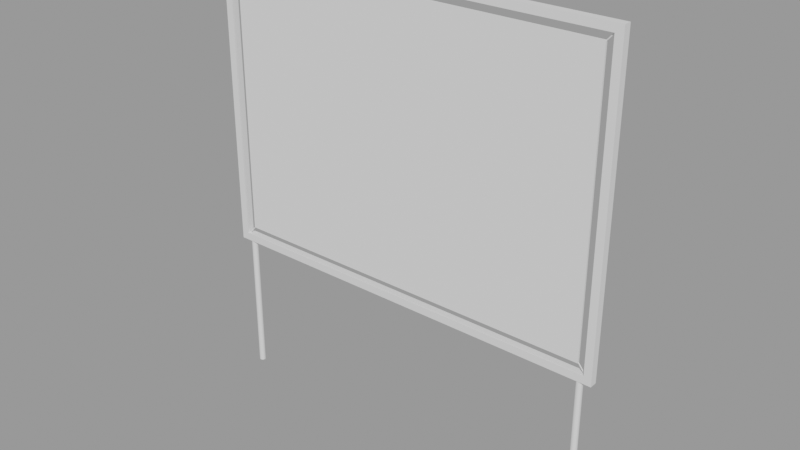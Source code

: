 # Source: Island.blend  (saved by Blender 2.83.18; exported with 4.5.12 LTS)
import bpy
from mathutils import Matrix  # noqa: F401  (used for matrix-valued properties, if any)

bpy.ops.wm.read_factory_settings(use_empty=True)
scene = bpy.context.scene
scene.name = 'ScreenWall'

# ---- meshes
me_cube_006 = bpy.data.meshes.new('Cube.006')
me_cube_006.from_pydata([(-1.0, 0.0, -0.7193), (-1.0, 0.0, 0.7193), (1.0, 0.0, -0.7193), (1.0, 0.0, 0.7193)], [], [(2, 3, 1, 0)])
_uv = me_cube_006.uv_layers.new(name='UVMap')
_uv.uv.foreach_set('vector', [0.7192, 0.9999, 8.48e-05, 0.9999, 8.497e-05, 8.48e-05, 0.7192, 8.489e-05])
me_cube_006.use_remesh_fix_poles = True
me_cube_006.use_remesh_preserve_attributes = False
me_cube_006.use_mirror_vertex_groups = False
me_cube_006.update()
me_cube_007 = bpy.data.meshes.new('Cube.007')
me_cube_007.from_pydata([(-1.08, -0.01415, -0.7999), (-1.08, -0.01415, -0.7598), (-1.08, 0.02593, -0.7999), (-1.08, 0.02593, -0.7598), (-1.04, -0.01415, -0.7999), (-1.04, -0.01415, -0.7598), (-1.04, 0.02593, -0.7999), (-1.04, 0.02593, -0.7598), (-1.004, 0.007121, -0.7208), (-1.035, 0.003828, -0.7552), (-1.004, 0.0068, -0.7205), (-1.035, 0.003507, -0.7549), (-1.004, 0.006417, -0.7203), (-1.035, 0.003124, -0.7547), (-1.005, 0.005987, -0.7201), (-1.036, 0.002695, -0.7546), (-1.005, 0.005527, -0.72), (-1.036, 0.002234, -0.7545), (-1.005, 0.005054, -0.72), (-1.036, 0.001761, -0.7544), (-1.004, 0.004586, -0.72), (-1.035, 0.001293, -0.7545), (-1.004, 0.004142, -0.7201), (-1.035, 0.0008488, -0.7546), (-1.004, 0.003738, -0.7203), (-1.035, 0.0004448, -0.7547), (-1.004, 0.00339, -0.7205), (-1.035, 9.68e-05, -0.7549), (-1.004, 0.003111, -0.7207), (-1.035, -0.0001819, -0.7551), (-1.003, 0.002912, -0.721), (-1.034, -0.0003806, -0.7554), (-1.003, 0.002801, -0.7213), (-1.034, -0.0004917, -0.7557), (-1.003, 0.002782, -0.7216), (-1.034, -0.0005107, -0.756), (-1.002, 0.002856, -0.7219), (-1.033, -0.0004371, -0.7564), (-1.002, 0.003019, -0.7222), (-1.033, -0.0002737, -0.7567), (-1.002, 0.003266, -0.7225), (-1.033, -2.669e-05, -0.7569), (-1.001, 0.003587, -0.7228), (-1.032, 0.0002944, -0.7572), (-1.001, 0.00397, -0.723), (-1.032, 0.0006772, -0.7574), (-1.001, 0.0044, -0.7231), (-1.032, 0.001107, -0.7576), (-1.001, 0.00486, -0.7232), (-1.032, 0.001567, -0.7577), (-1.001, 0.005333, -0.7233), (-1.032, 0.002041, -0.7577), (-1.001, 0.005801, -0.7232), (-1.032, 0.002508, -0.7577), (-1.001, 0.006245, -0.7232), (-1.032, 0.002953, -0.7576), (-1.001, 0.006649, -0.723), (-1.032, 0.003357, -0.7574), (-1.002, 0.006998, -0.7228), (-1.033, 0.003705, -0.7572), (-1.002, 0.007276, -0.7226), (-1.033, 0.003984, -0.757), (-1.002, 0.007475, -0.7223), (-1.033, 0.004182, -0.7567), (-1.003, 0.007586, -0.722), (-1.034, 0.004293, -0.7564), (-1.003, 0.007605, -0.7217), (-1.034, 0.004312, -0.7561), (-1.003, 0.007531, -0.7214), (-1.034, 0.004239, -0.7558), (-0.9969, 0.00342, -0.716), (-0.9972, 0.003347, -0.7157), (-1.035, 0.004075, -0.7555), (-1.004, 0.007368, -0.721), (-0.9966, 0.003584, -0.7163), (-0.9963, 0.003831, -0.7166), (-0.996, 0.004152, -0.7169), (-0.9958, 0.004535, -0.7171), (-0.9957, 0.004965, -0.7172), (-0.9957, 0.005425, -0.7173), (-0.9957, 0.005898, -0.7174), (-0.9957, 0.006366, -0.7173), (-0.9959, 0.00681, -0.7172), (-0.9961, 0.007214, -0.7171), (-0.9963, 0.007562, -0.7169), (-0.9966, 0.007841, -0.7167), (-0.997, 0.00804, -0.7164), (-0.9973, 0.008151, -0.7161), (-0.9977, 0.00817, -0.7158), (-0.998, 0.008096, -0.7154), (-0.9976, 0.003366, -0.7154), (-0.9979, 0.003477, -0.7151), (-0.9983, 0.003676, -0.7148), (-0.9986, 0.003954, -0.7146), (-0.9988, 0.004302, -0.7144), (-0.999, 0.004706, -0.7142), (-0.9992, 0.005151, -0.7141), (-0.9992, 0.005619, -0.7141), (-0.9993, 0.006092, -0.7141), (-0.9992, 0.006552, -0.7142), (-0.9991, 0.006982, -0.7144), (-0.9989, 0.007365, -0.7146), (-0.9986, 0.007686, -0.7149), (-0.9983, 0.007933, -0.7151), (-1.048, -0.00203, -0.7718), (-1.049, -0.001919, -0.7715), (-1.048, -0.002049, -0.7721), (-1.048, -0.001976, -0.7724), (-1.047, -0.001812, -0.7727), (-1.047, -0.001565, -0.773), (-1.047, -0.001244, -0.7733), (-1.047, -0.0008613, -0.7735), (-1.047, -0.0004315, -0.7736), (-1.046, 2.887e-05, -0.7737), (-1.046, 0.000502, -0.7738), (-1.047, 0.0009698, -0.7738), (-1.047, 0.001414, -0.7737), (-1.047, 0.001818, -0.7735), (-1.047, 0.002166, -0.7733), (-1.047, 0.002445, -0.7731), (-1.048, 0.002644, -0.7728), (-1.048, 0.002755, -0.7725), (-1.048, 0.002774, -0.7722), (-1.049, 0.0027, -0.7719), (-1.049, -0.00172, -0.7712), (-1.049, -0.001442, -0.771), (-1.05, -0.001094, -0.7708), (-1.05, -0.0006896, -0.7706), (-1.05, -0.0002452, -0.7706), (-1.05, 0.0002226, -0.7705), (-1.05, 0.0006957, -0.7706), (-1.05, 0.001156, -0.7707), (-1.05, 0.001586, -0.7708), (-1.05, 0.001969, -0.771), (-1.049, 0.00229, -0.7713), (-1.049, 0.002537, -0.7716), (1.08, -0.01415, -0.7999), (1.08, -0.01415, -0.7598), (1.08, 0.02593, -0.7999), (1.08, 0.02593, -0.7598), (1.04, -0.01415, -0.7999), (1.04, -0.01415, -0.7598), (1.04, 0.02593, -0.7999), (1.04, 0.02593, -0.7598), (0.0, 0.02593, -0.7598), (0.0, 0.02593, -0.7999), (0.0, -0.01415, -0.7999), (0.0, -0.01415, -0.7598), (1.004, 0.007121, -0.7208), (1.035, 0.003828, -0.7552), (1.004, 0.0068, -0.7205), (1.035, 0.003507, -0.7549), (1.004, 0.006417, -0.7203), (1.035, 0.003124, -0.7547), (1.005, 0.005987, -0.7201), (1.036, 0.002695, -0.7546), (1.005, 0.005527, -0.72), (1.036, 0.002234, -0.7545), (1.005, 0.005054, -0.72), (1.036, 0.001761, -0.7544), (1.004, 0.004586, -0.72), (1.035, 0.001293, -0.7545), (1.004, 0.004142, -0.7201), (1.035, 0.0008488, -0.7546), (1.004, 0.003738, -0.7203), (1.035, 0.0004448, -0.7547), (1.004, 0.00339, -0.7205), (1.035, 9.68e-05, -0.7549), (1.004, 0.003111, -0.7207), (1.035, -0.0001819, -0.7551), (1.003, 0.002912, -0.721), (1.034, -0.0003806, -0.7554), (1.003, 0.002801, -0.7213), (1.034, -0.0004917, -0.7557), (1.003, 0.002782, -0.7216), (1.034, -0.0005107, -0.756), (1.002, 0.002856, -0.7219), (1.033, -0.0004371, -0.7564), (1.002, 0.003019, -0.7222), (1.033, -0.0002737, -0.7567), (1.002, 0.003266, -0.7225), (1.033, -2.669e-05, -0.7569), (1.001, 0.003587, -0.7228), (1.032, 0.0002944, -0.7572), (1.001, 0.00397, -0.723), (1.032, 0.0006772, -0.7574), (1.001, 0.0044, -0.7231), (1.032, 0.001107, -0.7576), (1.001, 0.00486, -0.7232), (1.032, 0.001567, -0.7577), (1.001, 0.005333, -0.7233), (1.032, 0.002041, -0.7577), (1.001, 0.005801, -0.7232), (1.032, 0.002508, -0.7577), (1.001, 0.006245, -0.7232), (1.032, 0.002953, -0.7576), (1.001, 0.006649, -0.723), (1.032, 0.003357, -0.7574), (1.002, 0.006998, -0.7228), (1.033, 0.003705, -0.7572), (1.002, 0.007276, -0.7226), (1.033, 0.003984, -0.757), (1.002, 0.007475, -0.7223), (1.033, 0.004182, -0.7567), (1.003, 0.007586, -0.722), (1.034, 0.004293, -0.7564), (1.003, 0.007605, -0.7217), (1.034, 0.004312, -0.7561), (1.003, 0.007531, -0.7214), (1.034, 0.004239, -0.7558), (0.9969, 0.00342, -0.716), (0.9972, 0.003347, -0.7157), (1.035, 0.004075, -0.7555), (1.004, 0.007368, -0.721), (0.9966, 0.003584, -0.7163), (0.9963, 0.003831, -0.7166), (0.996, 0.004152, -0.7169), (0.9958, 0.004535, -0.7171), (0.9957, 0.004965, -0.7172), (0.9957, 0.005425, -0.7173), (0.9957, 0.005898, -0.7174), (0.9957, 0.006366, -0.7173), (0.9959, 0.00681, -0.7172), (0.9961, 0.007214, -0.7171), (0.9963, 0.007562, -0.7169), (0.9966, 0.007841, -0.7167), (0.997, 0.00804, -0.7164), (0.9973, 0.008151, -0.7161), (0.9977, 0.00817, -0.7158), (0.998, 0.008096, -0.7154), (0.9976, 0.003366, -0.7154), (0.9979, 0.003477, -0.7151), (0.9983, 0.003676, -0.7148), (0.9986, 0.003954, -0.7146), (0.9988, 0.004302, -0.7144), (0.999, 0.004706, -0.7142), (0.9992, 0.005151, -0.7141), (0.9992, 0.005619, -0.7141), (0.9993, 0.006092, -0.7141), (0.9992, 0.006552, -0.7142), (0.9991, 0.006982, -0.7144), (0.9989, 0.007365, -0.7146), (0.9986, 0.007686, -0.7149), (0.9983, 0.007933, -0.7151), (1.048, -0.00203, -0.7718), (1.049, -0.001919, -0.7715), (1.048, -0.002049, -0.7721), (1.048, -0.001976, -0.7724), (1.047, -0.001812, -0.7727), (1.047, -0.001565, -0.773), (1.047, -0.001244, -0.7733), (1.047, -0.0008613, -0.7735), (1.047, -0.0004315, -0.7736), (1.046, 2.887e-05, -0.7737), (1.046, 0.000502, -0.7738), (1.047, 0.0009698, -0.7738), (1.047, 0.001414, -0.7737), (1.047, 0.001818, -0.7735), (1.047, 0.002166, -0.7733), (1.047, 0.002445, -0.7731), (1.048, 0.002644, -0.7728), (1.048, 0.002755, -0.7725), (1.048, 0.002774, -0.7722), (1.049, 0.0027, -0.7719), (1.049, -0.00172, -0.7712), (1.049, -0.001442, -0.771), (1.05, -0.001094, -0.7708), (1.05, -0.0006896, -0.7706), (1.05, -0.0002452, -0.7706), (1.05, 0.0002226, -0.7705), (1.05, 0.0006957, -0.7706), (1.05, 0.001156, -0.7707), (1.05, 0.001586, -0.7708), (1.05, 0.001969, -0.771), (1.049, 0.00229, -0.7713), (1.049, 0.002537, -0.7716), (-1.08, -0.01415, 0.7999), (-1.08, -0.01415, 0.7598), (-1.08, 0.02593, 0.7999), (-1.08, 0.02593, 0.7598), (-1.04, -0.01415, 0.7999), (-1.04, -0.01415, 0.7598), (-1.04, 0.02593, 0.7999), (-1.04, 0.02593, 0.7598), (-1.08, -0.01415, 0.0), (-1.08, 0.02593, 0.0), (-1.04, 0.02593, 0.0), (-1.04, -0.01415, 0.0), (-1.004, 0.007121, 0.7208), (-1.035, 0.003828, 0.7552), (-1.004, 0.0068, 0.7205), (-1.035, 0.003507, 0.7549), (-1.004, 0.006417, 0.7203), (-1.035, 0.003124, 0.7547), (-1.005, 0.005987, 0.7201), (-1.036, 0.002695, 0.7546), (-1.005, 0.005527, 0.72), (-1.036, 0.002234, 0.7545), (-1.005, 0.005054, 0.72), (-1.036, 0.001761, 0.7544), (-1.004, 0.004586, 0.72), (-1.035, 0.001293, 0.7545), (-1.004, 0.004142, 0.7201), (-1.035, 0.0008488, 0.7546), (-1.004, 0.003738, 0.7203), (-1.035, 0.0004448, 0.7547), (-1.004, 0.00339, 0.7205), (-1.035, 9.68e-05, 0.7549), (-1.004, 0.003111, 0.7207), (-1.035, -0.0001819, 0.7551), (-1.003, 0.002912, 0.721), (-1.034, -0.0003806, 0.7554), (-1.003, 0.002801, 0.7213), (-1.034, -0.0004917, 0.7557), (-1.003, 0.002782, 0.7216), (-1.034, -0.0005107, 0.756), (-1.002, 0.002856, 0.7219), (-1.033, -0.0004371, 0.7564), (-1.002, 0.003019, 0.7222), (-1.033, -0.0002737, 0.7567), (-1.002, 0.003266, 0.7225), (-1.033, -2.669e-05, 0.7569), (-1.001, 0.003587, 0.7228), (-1.032, 0.0002944, 0.7572), (-1.001, 0.00397, 0.723), (-1.032, 0.0006772, 0.7574), (-1.001, 0.0044, 0.7231), (-1.032, 0.001107, 0.7576), (-1.001, 0.00486, 0.7232), (-1.032, 0.001567, 0.7577), (-1.001, 0.005333, 0.7233), (-1.032, 0.002041, 0.7577), (-1.001, 0.005801, 0.7232), (-1.032, 0.002508, 0.7577), (-1.001, 0.006245, 0.7232), (-1.032, 0.002953, 0.7576), (-1.001, 0.006649, 0.723), (-1.032, 0.003357, 0.7574), (-1.002, 0.006998, 0.7228), (-1.033, 0.003705, 0.7572), (-1.002, 0.007276, 0.7226), (-1.033, 0.003984, 0.757), (-1.002, 0.007475, 0.7223), (-1.033, 0.004182, 0.7567), (-1.003, 0.007586, 0.722), (-1.034, 0.004293, 0.7564), (-1.003, 0.007605, 0.7217), (-1.034, 0.004312, 0.7561), (-1.003, 0.007531, 0.7214), (-1.034, 0.004239, 0.7558), (-0.9969, 0.00342, 0.716), (-0.9972, 0.003347, 0.7157), (-1.035, 0.004075, 0.7555), (-1.004, 0.007368, 0.721), (-0.9966, 0.003584, 0.7163), (-0.9963, 0.003831, 0.7166), (-0.996, 0.004152, 0.7169), (-0.9958, 0.004535, 0.7171), (-0.9957, 0.004965, 0.7172), (-0.9957, 0.005425, 0.7173), (-0.9957, 0.005898, 0.7174), (-0.9957, 0.006366, 0.7173), (-0.9959, 0.00681, 0.7172), (-0.9961, 0.007214, 0.7171), (-0.9963, 0.007562, 0.7169), (-0.9966, 0.007841, 0.7167), (-0.997, 0.00804, 0.7164), (-0.9973, 0.008151, 0.7161), (-0.9977, 0.00817, 0.7158), (-0.998, 0.008096, 0.7154), (-0.9976, 0.003366, 0.7154), (-0.9979, 0.003477, 0.7151), (-0.9983, 0.003676, 0.7148), (-0.9986, 0.003954, 0.7146), (-0.9988, 0.004302, 0.7144), (-0.999, 0.004706, 0.7142), (-0.9992, 0.005151, 0.7141), (-0.9992, 0.005619, 0.7141), (-0.9993, 0.006092, 0.7141), (-0.9992, 0.006552, 0.7142), (-0.9991, 0.006982, 0.7144), (-0.9989, 0.007365, 0.7146), (-0.9986, 0.007686, 0.7149), (-0.9983, 0.007933, 0.7151), (-1.048, -0.00203, 0.7718), (-1.049, -0.001919, 0.7715), (-1.048, -0.002049, 0.7721), (-1.048, -0.001976, 0.7724), (-1.047, -0.001812, 0.7727), (-1.047, -0.001565, 0.773), (-1.047, -0.001244, 0.7733), (-1.047, -0.0008613, 0.7735), (-1.047, -0.0004315, 0.7736), (-1.046, 2.887e-05, 0.7737), (-1.046, 0.000502, 0.7738), (-1.047, 0.0009698, 0.7738), (-1.047, 0.001414, 0.7737), (-1.047, 0.001818, 0.7735), (-1.047, 0.002166, 0.7733), (-1.047, 0.002445, 0.7731), (-1.048, 0.002644, 0.7728), (-1.048, 0.002755, 0.7725), (-1.048, 0.002774, 0.7722), (-1.049, 0.0027, 0.7719), (-1.049, -0.00172, 0.7712), (-1.049, -0.001442, 0.771), (-1.05, -0.001094, 0.7708), (-1.05, -0.0006896, 0.7706), (-1.05, -0.0002452, 0.7706), (-1.05, 0.0002226, 0.7705), (-1.05, 0.0006957, 0.7706), (-1.05, 0.001156, 0.7707), (-1.05, 0.001586, 0.7708), (-1.05, 0.001969, 0.771), (-1.049, 0.00229, 0.7713), (-1.049, 0.002537, 0.7716), (1.08, -0.01415, 0.7999), (1.08, -0.01415, 0.7598), (1.08, 0.02593, 0.7999), (1.08, 0.02593, 0.7598), (1.04, -0.01415, 0.7999), (1.04, -0.01415, 0.7598), (1.04, 0.02593, 0.7999), (1.04, 0.02593, 0.7598), (1.08, -0.01415, 0.0), (1.08, 0.02593, 0.0), (1.04, 0.02593, 0.0), (1.04, -0.01415, 0.0), (0.0, 0.02593, 0.7598), (0.0, 0.02593, 0.7999), (0.0, -0.01415, 0.7999), (0.0, -0.01415, 0.7598), (1.004, 0.007121, 0.7208), (1.035, 0.003828, 0.7552), (1.004, 0.0068, 0.7205), (1.035, 0.003507, 0.7549), (1.004, 0.006417, 0.7203), (1.035, 0.003124, 0.7547), (1.005, 0.005987, 0.7201), (1.036, 0.002695, 0.7546), (1.005, 0.005527, 0.72), (1.036, 0.002234, 0.7545), (1.005, 0.005054, 0.72), (1.036, 0.001761, 0.7544), (1.004, 0.004586, 0.72), (1.035, 0.001293, 0.7545), (1.004, 0.004142, 0.7201), (1.035, 0.0008488, 0.7546), (1.004, 0.003738, 0.7203), (1.035, 0.0004448, 0.7547), (1.004, 0.00339, 0.7205), (1.035, 9.68e-05, 0.7549), (1.004, 0.003111, 0.7207), (1.035, -0.0001819, 0.7551), (1.003, 0.002912, 0.721), (1.034, -0.0003806, 0.7554), (1.003, 0.002801, 0.7213), (1.034, -0.0004917, 0.7557), (1.003, 0.002782, 0.7216), (1.034, -0.0005107, 0.756), (1.002, 0.002856, 0.7219), (1.033, -0.0004371, 0.7564), (1.002, 0.003019, 0.7222), (1.033, -0.0002737, 0.7567), (1.002, 0.003266, 0.7225), (1.033, -2.669e-05, 0.7569), (1.001, 0.003587, 0.7228), (1.032, 0.0002944, 0.7572), (1.001, 0.00397, 0.723), (1.032, 0.0006772, 0.7574), (1.001, 0.0044, 0.7231), (1.032, 0.001107, 0.7576), (1.001, 0.00486, 0.7232), (1.032, 0.001567, 0.7577), (1.001, 0.005333, 0.7233), (1.032, 0.002041, 0.7577), (1.001, 0.005801, 0.7232), (1.032, 0.002508, 0.7577), (1.001, 0.006245, 0.7232), (1.032, 0.002953, 0.7576), (1.001, 0.006649, 0.723), (1.032, 0.003357, 0.7574), (1.002, 0.006998, 0.7228), (1.033, 0.003705, 0.7572), (1.002, 0.007276, 0.7226), (1.033, 0.003984, 0.757), (1.002, 0.007475, 0.7223), (1.033, 0.004182, 0.7567), (1.003, 0.007586, 0.722), (1.034, 0.004293, 0.7564), (1.003, 0.007605, 0.7217), (1.034, 0.004312, 0.7561), (1.003, 0.007531, 0.7214), (1.034, 0.004239, 0.7558), (0.9969, 0.00342, 0.716), (0.9972, 0.003347, 0.7157), (1.035, 0.004075, 0.7555), (1.004, 0.007368, 0.721), (0.9966, 0.003584, 0.7163), (0.9963, 0.003831, 0.7166), (0.996, 0.004152, 0.7169), (0.9958, 0.004535, 0.7171), (0.9957, 0.004965, 0.7172), (0.9957, 0.005425, 0.7173), (0.9957, 0.005898, 0.7174), (0.9957, 0.006366, 0.7173), (0.9959, 0.00681, 0.7172), (0.9961, 0.007214, 0.7171), (0.9963, 0.007562, 0.7169), (0.9966, 0.007841, 0.7167), (0.997, 0.00804, 0.7164), (0.9973, 0.008151, 0.7161), (0.9977, 0.00817, 0.7158), (0.998, 0.008096, 0.7154), (0.9976, 0.003366, 0.7154), (0.9979, 0.003477, 0.7151), (0.9983, 0.003676, 0.7148), (0.9986, 0.003954, 0.7146), (0.9988, 0.004302, 0.7144), (0.999, 0.004706, 0.7142), (0.9992, 0.005151, 0.7141), (0.9992, 0.005619, 0.7141), (0.9993, 0.006092, 0.7141), (0.9992, 0.006552, 0.7142), (0.9991, 0.006982, 0.7144), (0.9989, 0.007365, 0.7146), (0.9986, 0.007686, 0.7149), (0.9983, 0.007933, 0.7151), (1.048, -0.00203, 0.7718), (1.049, -0.001919, 0.7715), (1.048, -0.002049, 0.7721), (1.048, -0.001976, 0.7724), (1.047, -0.001812, 0.7727), (1.047, -0.001565, 0.773), (1.047, -0.001244, 0.7733), (1.047, -0.0008613, 0.7735), (1.047, -0.0004315, 0.7736), (1.046, 2.887e-05, 0.7737), (1.046, 0.000502, 0.7738), (1.047, 0.0009698, 0.7738), (1.047, 0.001414, 0.7737), (1.047, 0.001818, 0.7735), (1.047, 0.002166, 0.7733), (1.047, 0.002445, 0.7731), (1.048, 0.002644, 0.7728), (1.048, 0.002755, 0.7725), (1.048, 0.002774, 0.7722), (1.049, 0.0027, 0.7719), (1.049, -0.00172, 0.7712), (1.049, -0.001442, 0.771), (1.05, -0.001094, 0.7708), (1.05, -0.0006896, 0.7706), (1.05, -0.0002452, 0.7706), (1.05, 0.0002226, 0.7705), (1.05, 0.0006957, 0.7706), (1.05, 0.001156, 0.7707), (1.05, 0.001586, 0.7708), (1.05, 0.001969, 0.771), (1.049, 0.00229, 0.7713), (1.049, 0.002537, 0.7716)], [], [(0, 1, 3, 2), (2, 3, 7, 6), (4, 6, 145, 146), (4, 5, 1, 0), (2, 6, 4, 0), (7, 3, 285, 286), (5, 7, 286, 287), (3, 1, 284, 285), (1, 5, 287, 284), (7, 5, 147, 144), (6, 7, 144, 145), (5, 4, 146, 147), (49, 48, 46, 47), (51, 50, 48, 49), (54, 56, 83, 82), (53, 52, 50, 51), (8, 10, 101, 102), (55, 54, 52, 53), (38, 40, 75, 74), (57, 56, 54, 55), (24, 26, 93, 94), (59, 58, 56, 57), (60, 62, 86, 85), (61, 60, 58, 59), (44, 46, 78, 77), (63, 62, 60, 61), (18, 20, 96, 97), (65, 64, 62, 63), (50, 52, 81, 80), (67, 66, 64, 65), (28, 30, 91, 92), (69, 68, 66, 67), (30, 32, 90, 91), (34, 36, 70, 71), (14, 16, 98, 99), (47, 46, 44, 45), (48, 50, 80, 79), (45, 44, 42, 43), (64, 66, 88, 87), (43, 42, 40, 41), (32, 34, 71, 90), (41, 40, 38, 39), (20, 22, 95, 96), (39, 38, 36, 37), (42, 44, 77, 76), (37, 36, 34, 35), (58, 60, 85, 84), (35, 34, 32, 33), (26, 28, 92, 93), (33, 32, 30, 31), (36, 38, 74, 70), (31, 30, 28, 29), (10, 12, 100, 101), (29, 28, 26, 27), (52, 54, 82, 81), (27, 26, 24, 25), (68, 73, 103, 89), (25, 24, 22, 23), (16, 18, 97, 98), (23, 22, 20, 21), (46, 48, 79, 78), (21, 20, 18, 19), (62, 64, 87, 86), (19, 18, 16, 17), (22, 24, 94, 95), (17, 16, 14, 15), (40, 42, 76, 75), (15, 14, 12, 13), (73, 8, 102, 103), (13, 12, 10, 11), (56, 58, 84, 83), (11, 10, 8, 9), (19, 17, 130, 129), (9, 8, 73, 72), (12, 14, 99, 100), (72, 73, 68, 69), (66, 68, 89, 88), (53, 51, 114, 115), (37, 35, 106, 107), (13, 11, 133, 132), (29, 27, 125, 124), (59, 57, 117, 118), (72, 69, 123, 135), (69, 67, 122, 123), (43, 41, 109, 110), (23, 21, 128, 127), (65, 63, 120, 121), (49, 47, 112, 113), (17, 15, 131, 130), (55, 53, 115, 116), (39, 37, 107, 108), (11, 9, 134, 133), (27, 25, 126, 125), (61, 59, 118, 119), (33, 31, 105, 104), (45, 43, 110, 111), (21, 19, 129, 128), (67, 65, 121, 122), (51, 49, 113, 114), (35, 33, 104, 106), (15, 13, 132, 131), (31, 29, 124, 105), (57, 55, 116, 117), (41, 39, 108, 109), (9, 72, 135, 134), (25, 23, 127, 126), (63, 61, 119, 120), (47, 45, 111, 112), (136, 138, 139, 137), (138, 142, 143, 139), (140, 146, 145, 142), (140, 136, 137, 141), (138, 136, 140, 142), (143, 426, 425, 139), (141, 427, 426, 143), (139, 425, 424, 137), (137, 424, 427, 141), (145, 146, 147, 144), (143, 144, 147, 141), (142, 145, 144, 143), (141, 147, 146, 140), (189, 187, 186, 188), (191, 189, 188, 190), (194, 222, 223, 196), (193, 191, 190, 192), (148, 242, 241, 150), (195, 193, 192, 194), (178, 214, 215, 180), (197, 195, 194, 196), (164, 234, 233, 166), (199, 197, 196, 198), (200, 225, 226, 202), (201, 199, 198, 200), (184, 217, 218, 186), (203, 201, 200, 202), (158, 237, 236, 160), (205, 203, 202, 204), (190, 220, 221, 192), (207, 205, 204, 206), (168, 232, 231, 170), (209, 207, 206, 208), (170, 231, 230, 172), (174, 211, 210, 176), (154, 239, 238, 156), (187, 185, 184, 186), (188, 219, 220, 190), (185, 183, 182, 184), (204, 227, 228, 206), (183, 181, 180, 182), (172, 230, 211, 174), (181, 179, 178, 180), (160, 236, 235, 162), (179, 177, 176, 178), (182, 216, 217, 184), (177, 175, 174, 176), (198, 224, 225, 200), (175, 173, 172, 174), (166, 233, 232, 168), (173, 171, 170, 172), (176, 210, 214, 178), (171, 169, 168, 170), (150, 241, 240, 152), (169, 167, 166, 168), (192, 221, 222, 194), (167, 165, 164, 166), (208, 229, 243, 213), (165, 163, 162, 164), (156, 238, 237, 158), (163, 161, 160, 162), (186, 218, 219, 188), (161, 159, 158, 160), (202, 226, 227, 204), (159, 157, 156, 158), (162, 235, 234, 164), (157, 155, 154, 156), (180, 215, 216, 182), (155, 153, 152, 154), (213, 243, 242, 148), (153, 151, 150, 152), (196, 223, 224, 198), (151, 149, 148, 150), (159, 269, 270, 157), (149, 212, 213, 148), (152, 240, 239, 154), (212, 209, 208, 213), (206, 228, 229, 208), (193, 255, 254, 191), (177, 247, 246, 175), (153, 272, 273, 151), (169, 264, 265, 167), (199, 258, 257, 197), (212, 275, 263, 209), (209, 263, 262, 207), (183, 250, 249, 181), (163, 267, 268, 161), (205, 261, 260, 203), (189, 253, 252, 187), (157, 270, 271, 155), (195, 256, 255, 193), (179, 248, 247, 177), (151, 273, 274, 149), (167, 265, 266, 165), (201, 259, 258, 199), (173, 244, 245, 171), (185, 251, 250, 183), (161, 268, 269, 159), (207, 262, 261, 205), (191, 254, 253, 189), (175, 246, 244, 173), (155, 271, 272, 153), (171, 245, 264, 169), (197, 257, 256, 195), (181, 249, 248, 179), (149, 274, 275, 212), (165, 266, 267, 163), (203, 260, 259, 201), (187, 252, 251, 185), (276, 278, 279, 277), (278, 282, 283, 279), (280, 430, 429, 282), (280, 276, 277, 281), (278, 276, 280, 282), (283, 286, 285, 279), (286, 287, 284, 285), (281, 287, 286, 283), (279, 285, 284, 277), (277, 284, 287, 281), (283, 428, 431, 281), (282, 429, 428, 283), (281, 431, 430, 280), (329, 327, 326, 328), (331, 329, 328, 330), (334, 362, 363, 336), (333, 331, 330, 332), (288, 382, 381, 290), (335, 333, 332, 334), (318, 354, 355, 320), (337, 335, 334, 336), (304, 374, 373, 306), (339, 337, 336, 338), (340, 365, 366, 342), (341, 339, 338, 340), (324, 357, 358, 326), (343, 341, 340, 342), (298, 377, 376, 300), (345, 343, 342, 344), (330, 360, 361, 332), (347, 345, 344, 346), (308, 372, 371, 310), (349, 347, 346, 348), (310, 371, 370, 312), (314, 351, 350, 316), (294, 379, 378, 296), (327, 325, 324, 326), (328, 359, 360, 330), (325, 323, 322, 324), (344, 367, 368, 346), (323, 321, 320, 322), (312, 370, 351, 314), (321, 319, 318, 320), (300, 376, 375, 302), (319, 317, 316, 318), (322, 356, 357, 324), (317, 315, 314, 316), (338, 364, 365, 340), (315, 313, 312, 314), (306, 373, 372, 308), (313, 311, 310, 312), (316, 350, 354, 318), (311, 309, 308, 310), (290, 381, 380, 292), (309, 307, 306, 308), (332, 361, 362, 334), (307, 305, 304, 306), (348, 369, 383, 353), (305, 303, 302, 304), (296, 378, 377, 298), (303, 301, 300, 302), (326, 358, 359, 328), (301, 299, 298, 300), (342, 366, 367, 344), (299, 297, 296, 298), (302, 375, 374, 304), (297, 295, 294, 296), (320, 355, 356, 322), (295, 293, 292, 294), (353, 383, 382, 288), (293, 291, 290, 292), (336, 363, 364, 338), (291, 289, 288, 290), (299, 409, 410, 297), (289, 352, 353, 288), (292, 380, 379, 294), (352, 349, 348, 353), (346, 368, 369, 348), (333, 395, 394, 331), (317, 387, 386, 315), (293, 412, 413, 291), (309, 404, 405, 307), (339, 398, 397, 337), (352, 415, 403, 349), (349, 403, 402, 347), (323, 390, 389, 321), (303, 407, 408, 301), (345, 401, 400, 343), (329, 393, 392, 327), (297, 410, 411, 295), (335, 396, 395, 333), (319, 388, 387, 317), (291, 413, 414, 289), (307, 405, 406, 305), (341, 399, 398, 339), (313, 384, 385, 311), (325, 391, 390, 323), (301, 408, 409, 299), (347, 402, 401, 345), (331, 394, 393, 329), (315, 386, 384, 313), (295, 411, 412, 293), (311, 385, 404, 309), (337, 397, 396, 335), (321, 389, 388, 319), (289, 414, 415, 352), (305, 406, 407, 303), (343, 400, 399, 341), (327, 392, 391, 325), (416, 417, 419, 418), (418, 419, 423, 422), (420, 422, 429, 430), (420, 421, 417, 416), (418, 422, 420, 416), (423, 419, 425, 426), (426, 425, 424, 427), (421, 423, 426, 427), (419, 417, 424, 425), (417, 421, 427, 424), (429, 428, 431, 430), (423, 421, 431, 428), (422, 423, 428, 429), (421, 420, 430, 431), (473, 472, 470, 471), (475, 474, 472, 473), (478, 480, 507, 506), (477, 476, 474, 475), (432, 434, 525, 526), (479, 478, 476, 477), (462, 464, 499, 498), (481, 480, 478, 479), (448, 450, 517, 518), (483, 482, 480, 481), (484, 486, 510, 509), (485, 484, 482, 483), (468, 470, 502, 501), (487, 486, 484, 485), (442, 444, 520, 521), (489, 488, 486, 487), (474, 476, 505, 504), (491, 490, 488, 489), (452, 454, 515, 516), (493, 492, 490, 491), (454, 456, 514, 515), (458, 460, 494, 495), (438, 440, 522, 523), (471, 470, 468, 469), (472, 474, 504, 503), (469, 468, 466, 467), (488, 490, 512, 511), (467, 466, 464, 465), (456, 458, 495, 514), (465, 464, 462, 463), (444, 446, 519, 520), (463, 462, 460, 461), (466, 468, 501, 500), (461, 460, 458, 459), (482, 484, 509, 508), (459, 458, 456, 457), (450, 452, 516, 517), (457, 456, 454, 455), (460, 462, 498, 494), (455, 454, 452, 453), (434, 436, 524, 525), (453, 452, 450, 451), (476, 478, 506, 505), (451, 450, 448, 449), (492, 497, 527, 513), (449, 448, 446, 447), (440, 442, 521, 522), (447, 446, 444, 445), (470, 472, 503, 502), (445, 444, 442, 443), (486, 488, 511, 510), (443, 442, 440, 441), (446, 448, 518, 519), (441, 440, 438, 439), (464, 466, 500, 499), (439, 438, 436, 437), (497, 432, 526, 527), (437, 436, 434, 435), (480, 482, 508, 507), (435, 434, 432, 433), (443, 441, 554, 553), (433, 432, 497, 496), (436, 438, 523, 524), (496, 497, 492, 493), (490, 492, 513, 512), (477, 475, 538, 539), (461, 459, 530, 531), (437, 435, 557, 556), (453, 451, 549, 548), (483, 481, 541, 542), (496, 493, 547, 559), (493, 491, 546, 547), (467, 465, 533, 534), (447, 445, 552, 551), (489, 487, 544, 545), (473, 471, 536, 537), (441, 439, 555, 554), (479, 477, 539, 540), (463, 461, 531, 532), (435, 433, 558, 557), (451, 449, 550, 549), (485, 483, 542, 543), (457, 455, 529, 528), (469, 467, 534, 535), (445, 443, 553, 552), (491, 489, 545, 546), (475, 473, 537, 538), (459, 457, 528, 530), (439, 437, 556, 555), (455, 453, 548, 529), (481, 479, 540, 541), (465, 463, 532, 533), (433, 496, 559, 558), (449, 447, 551, 550), (487, 485, 543, 544), (471, 469, 535, 536)])
_uv = me_cube_007.uv_layers.new(name='UVMap')
_uv.uv.foreach_set('vector', [0.9767, 0.5, 0.9767, 0.4875, 0.9883, 0.4875, 0.9883, 0.5, 0.465, 0.6751, 0.4534, 0.6751, 0.4534, 0.6626, 0.465, 0.6626, 0.9534, 0.6626, 0.9417, 0.6626, 0.9417, 0.3375, 0.9534, 0.3375, 0.465, 0.6626, 0.4767, 0.6626, 0.4767, 0.6751, 0.465, 0.6751, 0.9417, 0.6751, 0.9417, 0.6626, 0.9534, 0.6626, 0.9534, 0.6751, 0.4534, 0.6626, 0.4534, 0.6751, 0.2325, 0.6751, 0.2325, 0.6626, 0.9883, 0.4749, 1.0, 0.4749, 1.0, 0.7124, 0.9883, 0.7124, 0.9883, 0.4875, 0.9767, 0.4875, 0.9767, 0.25, 0.9883, 0.25, 0.4767, 0.6751, 0.4767, 0.6626, 0.6976, 0.6626, 0.6976, 0.6751, 0.965, 0.65, 0.9534, 0.65, 0.9534, 0.325, 0.965, 0.325, 0.465, 0.6626, 0.4534, 0.6626, 0.4534, 0.3375, 0.465, 0.3375, 0.4767, 0.6626, 0.465, 0.6626, 0.465, 0.3375, 0.4767, 0.3375, 0.06028, 0.6879, 0.06028, 0.6771, 0.06042, 0.677, 0.06042, 0.6879, 0.06014, 0.6879, 0.06014, 0.6771, 0.06028, 0.6771, 0.06028, 0.6879, 0.05988, 0.677, 0.05977, 0.6769, 0.05977, 0.6751, 0.05988, 0.6751, 0.06001, 0.6879, 0.06001, 0.677, 0.06014, 0.6771, 0.06014, 0.6879, 0.05215, 0.6776, 0.05204, 0.6776, 0.05204, 0.6751, 0.05215, 0.6751, 0.05988, 0.6878, 0.05988, 0.677, 0.06001, 0.677, 0.06001, 0.6879, 0.04965, 0.6964, 0.04977, 0.6963, 0.04977, 0.6988, 0.04965, 0.6988, 0.05977, 0.6878, 0.05977, 0.6769, 0.05988, 0.677, 0.05988, 0.6878, 0.04878, 0.6963, 0.04887, 0.6963, 0.04887, 0.6988, 0.04878, 0.6988, 0.05304, 0.6921, 0.05304, 0.6776, 0.05313, 0.6776, 0.05313, 0.6921, 0.05293, 0.6776, 0.0528, 0.6776, 0.0528, 0.6751, 0.05293, 0.6751, 0.05293, 0.6921, 0.05293, 0.6776, 0.05304, 0.6776, 0.05304, 0.6921, 0.06055, 0.677, 0.06042, 0.677, 0.06042, 0.6752, 0.06055, 0.6752, 0.0528, 0.6921, 0.0528, 0.6776, 0.05293, 0.6776, 0.05293, 0.6921, 0.05583, 0.6911, 0.05596, 0.691, 0.05596, 0.6929, 0.05583, 0.6929, 0.05267, 0.6921, 0.05267, 0.6776, 0.0528, 0.6776, 0.0528, 0.6921, 0.06014, 0.6771, 0.06001, 0.677, 0.06001, 0.6752, 0.06014, 0.6752, 0.05253, 0.6921, 0.05253, 0.6776, 0.05267, 0.6776, 0.05267, 0.6921, 0.04899, 0.6963, 0.04911, 0.6964, 0.04911, 0.6988, 0.04899, 0.6988, 0.05239, 0.6921, 0.05239, 0.6776, 0.05253, 0.6776, 0.05253, 0.6921, 0.04911, 0.6964, 0.04925, 0.6964, 0.04925, 0.6988, 0.04911, 0.6988, 0.04938, 0.6964, 0.04952, 0.6964, 0.04952, 0.6988, 0.04938, 0.6988, 0.05555, 0.6911, 0.05569, 0.6911, 0.05569, 0.6929, 0.05555, 0.6929, 0.06042, 0.6879, 0.06042, 0.677, 0.06055, 0.677, 0.06055, 0.6878, 0.06028, 0.6771, 0.06014, 0.6771, 0.06014, 0.6752, 0.06028, 0.6752, 0.06055, 0.6878, 0.06055, 0.677, 0.06066, 0.677, 0.06066, 0.6878, 0.05267, 0.6776, 0.05253, 0.6776, 0.05253, 0.6751, 0.05267, 0.6751, 0.04987, 0.6819, 0.04987, 0.6963, 0.04977, 0.6963, 0.04977, 0.6819, 0.04925, 0.6964, 0.04938, 0.6964, 0.04938, 0.6988, 0.04925, 0.6988, 0.04977, 0.6819, 0.04977, 0.6963, 0.04965, 0.6964, 0.04965, 0.6819, 0.05596, 0.691, 0.05609, 0.691, 0.05609, 0.6929, 0.05596, 0.6929, 0.04965, 0.6819, 0.04965, 0.6964, 0.04952, 0.6964, 0.04952, 0.6819, 0.06066, 0.677, 0.06055, 0.677, 0.06055, 0.6752, 0.06066, 0.6751, 0.04952, 0.6819, 0.04952, 0.6964, 0.04938, 0.6964, 0.04938, 0.6819, 0.05304, 0.6776, 0.05293, 0.6776, 0.05293, 0.6751, 0.05304, 0.6751, 0.04938, 0.6819, 0.04938, 0.6964, 0.04925, 0.6964, 0.04925, 0.6819, 0.04887, 0.6963, 0.04899, 0.6963, 0.04899, 0.6988, 0.04887, 0.6988, 0.04925, 0.6819, 0.04925, 0.6964, 0.04911, 0.6964, 0.04911, 0.6819, 0.04952, 0.6964, 0.04965, 0.6964, 0.04965, 0.6988, 0.04952, 0.6988, 0.04911, 0.6819, 0.04911, 0.6964, 0.04899, 0.6963, 0.04899, 0.6819, 0.05531, 0.691, 0.05542, 0.691, 0.05542, 0.6929, 0.05531, 0.6928, 0.04899, 0.6819, 0.04899, 0.6963, 0.04887, 0.6963, 0.04887, 0.6819, 0.06001, 0.677, 0.05988, 0.677, 0.05988, 0.6751, 0.06001, 0.6752, 0.04887, 0.6819, 0.04887, 0.6963, 0.04878, 0.6963, 0.04878, 0.6819, 0.05239, 0.6776, 0.05226, 0.6776, 0.05226, 0.6751, 0.05239, 0.6751, 0.0562, 0.6801, 0.0562, 0.691, 0.05609, 0.691, 0.05609, 0.6802, 0.05569, 0.6911, 0.05583, 0.6911, 0.05583, 0.6929, 0.05569, 0.6929, 0.05609, 0.6802, 0.05609, 0.691, 0.05596, 0.691, 0.05596, 0.6802, 0.06042, 0.677, 0.06028, 0.6771, 0.06028, 0.6752, 0.06042, 0.6752, 0.05596, 0.6802, 0.05596, 0.691, 0.05583, 0.6911, 0.05583, 0.6803, 0.0528, 0.6776, 0.05267, 0.6776, 0.05267, 0.6751, 0.0528, 0.6751, 0.05583, 0.6803, 0.05583, 0.6911, 0.05569, 0.6911, 0.05569, 0.6803, 0.05609, 0.691, 0.0562, 0.691, 0.0562, 0.6928, 0.05609, 0.6929, 0.05569, 0.6803, 0.05569, 0.6911, 0.05555, 0.6911, 0.05555, 0.6802, 0.04977, 0.6963, 0.04987, 0.6963, 0.04987, 0.6988, 0.04977, 0.6988, 0.05555, 0.6802, 0.05555, 0.6911, 0.05542, 0.691, 0.05542, 0.6802, 0.05226, 0.6776, 0.05215, 0.6776, 0.05215, 0.6751, 0.05226, 0.6751, 0.05542, 0.6802, 0.05542, 0.691, 0.05531, 0.691, 0.05531, 0.6802, 0.05313, 0.6776, 0.05304, 0.6776, 0.05304, 0.6751, 0.05313, 0.6751, 0.05204, 0.6921, 0.05204, 0.6776, 0.05215, 0.6776, 0.05215, 0.6921, 0.05583, 0.6803, 0.05569, 0.6803, 0.05569, 0.6752, 0.05583, 0.6752, 0.05215, 0.6921, 0.05215, 0.6776, 0.05226, 0.6776, 0.05226, 0.6921, 0.05542, 0.691, 0.05555, 0.6911, 0.05555, 0.6929, 0.05542, 0.6929, 0.05226, 0.6921, 0.05226, 0.6776, 0.05239, 0.6776, 0.05239, 0.6921, 0.05253, 0.6776, 0.05239, 0.6776, 0.05239, 0.6751, 0.05253, 0.6751, 0.06001, 0.6879, 0.06014, 0.6879, 0.06014, 0.6929, 0.06001, 0.6929, 0.04952, 0.6819, 0.04938, 0.6819, 0.04938, 0.6751, 0.04952, 0.6751, 0.05542, 0.6802, 0.05531, 0.6802, 0.05531, 0.6751, 0.05542, 0.6752, 0.04899, 0.6819, 0.04887, 0.6819, 0.04887, 0.6751, 0.04899, 0.6751, 0.05304, 0.6921, 0.05313, 0.6921, 0.05313, 0.6988, 0.05304, 0.6988, 0.05226, 0.6921, 0.05239, 0.6921, 0.05239, 0.6988, 0.05226, 0.6988, 0.05239, 0.6921, 0.05253, 0.6921, 0.05253, 0.6988, 0.05239, 0.6988, 0.04987, 0.6819, 0.04977, 0.6819, 0.04977, 0.6751, 0.04987, 0.6751, 0.05609, 0.6802, 0.05596, 0.6802, 0.05596, 0.6752, 0.05609, 0.6751, 0.05267, 0.6921, 0.0528, 0.6921, 0.0528, 0.6988, 0.05267, 0.6988, 0.06028, 0.6879, 0.06042, 0.6879, 0.06042, 0.6929, 0.06028, 0.6929, 0.05569, 0.6803, 0.05555, 0.6802, 0.05555, 0.6752, 0.05569, 0.6752, 0.05988, 0.6878, 0.06001, 0.6879, 0.06001, 0.6929, 0.05988, 0.6929, 0.04965, 0.6819, 0.04952, 0.6819, 0.04952, 0.6751, 0.04965, 0.6751, 0.05204, 0.6921, 0.05215, 0.6921, 0.05215, 0.6988, 0.05204, 0.6988, 0.04887, 0.6819, 0.04878, 0.6819, 0.04878, 0.6751, 0.04887, 0.6751, 0.05293, 0.6921, 0.05304, 0.6921, 0.05304, 0.6988, 0.05293, 0.6988, 0.04925, 0.6819, 0.04911, 0.6819, 0.04911, 0.6751, 0.04925, 0.6751, 0.06055, 0.6878, 0.06066, 0.6878, 0.06066, 0.6928, 0.06055, 0.6929, 0.05596, 0.6802, 0.05583, 0.6803, 0.05583, 0.6752, 0.05596, 0.6752, 0.05253, 0.6921, 0.05267, 0.6921, 0.05267, 0.6988, 0.05253, 0.6988, 0.06014, 0.6879, 0.06028, 0.6879, 0.06028, 0.6929, 0.06014, 0.6929, 0.04938, 0.6819, 0.04925, 0.6819, 0.04925, 0.6751, 0.04938, 0.6751, 0.05555, 0.6802, 0.05542, 0.6802, 0.05542, 0.6752, 0.05555, 0.6752, 0.04911, 0.6819, 0.04899, 0.6819, 0.04899, 0.6751, 0.04911, 0.6751, 0.05977, 0.6878, 0.05988, 0.6878, 0.05988, 0.6929, 0.05977, 0.6928, 0.04977, 0.6819, 0.04965, 0.6819, 0.04965, 0.6751, 0.04977, 0.6751, 0.05215, 0.6921, 0.05226, 0.6921, 0.05226, 0.6988, 0.05215, 0.6988, 0.0562, 0.6801, 0.05609, 0.6802, 0.05609, 0.6751, 0.0562, 0.6751, 0.0528, 0.6921, 0.05293, 0.6921, 0.05293, 0.6988, 0.0528, 0.6988, 0.06042, 0.6879, 0.06055, 0.6878, 0.06055, 0.6929, 0.06042, 0.6929, 0.9767, 0.5, 0.9883, 0.5, 0.9883, 0.5125, 0.9767, 0.5125, 0.465, 0.0, 0.465, 0.01253, 0.4534, 0.01253, 0.4534, 3.726e-08, 0.9534, 0.01253, 0.9534, 0.3375, 0.9417, 0.3375, 0.9417, 0.01253, 0.465, 0.01253, 0.465, 1.49e-07, 0.4767, 1.118e-07, 0.4767, 0.01253, 0.9417, 0.0, 0.9534, 0.0, 0.9534, 0.01253, 0.9417, 0.01253, 0.4534, 0.01253, 0.2325, 0.01253, 0.2325, 3.726e-08, 0.4534, 3.726e-08, 1.0, 0.0, 1.0, 0.2375, 0.9883, 0.2375, 0.9883, 0.0, 0.9883, 0.5125, 0.9883, 0.75, 0.9767, 0.75, 0.9767, 0.5125, 0.4767, 1.118e-07, 0.6976, 7.451e-08, 0.6976, 0.01253, 0.4767, 0.01253, 0.03495, 0.6751, 0.03495, 0.6876, 0.0233, 0.6876, 0.0233, 0.6751, 0.965, 0.0, 0.965, 0.325, 0.9534, 0.325, 0.9534, 0.0, 0.465, 0.01253, 0.465, 0.3375, 0.4534, 0.3375, 0.4534, 0.01253, 0.4767, 0.01253, 0.4767, 0.3375, 0.465, 0.3375, 0.465, 0.01253, 0.06207, 0.6801, 0.0622, 0.6802, 0.0622, 0.691, 0.06207, 0.691, 0.06193, 0.6801, 0.06207, 0.6801, 0.06207, 0.691, 0.06193, 0.691, 0.06167, 0.691, 0.06167, 0.6929, 0.06156, 0.6929, 0.06156, 0.6911, 0.0618, 0.6802, 0.06193, 0.6801, 0.06193, 0.691, 0.0618, 0.691, 0.05432, 0.6963, 0.05432, 0.6988, 0.05422, 0.6988, 0.05422, 0.6964, 0.06167, 0.6802, 0.0618, 0.6802, 0.0618, 0.691, 0.06167, 0.691, 0.04747, 0.6776, 0.04747, 0.6751, 0.04759, 0.6751, 0.04759, 0.6776, 0.06156, 0.6803, 0.06167, 0.6802, 0.06167, 0.691, 0.06156, 0.6911, 0.04661, 0.6776, 0.04661, 0.6751, 0.0467, 0.6751, 0.0467, 0.6776, 0.05521, 0.6819, 0.05531, 0.6819, 0.05531, 0.6964, 0.05521, 0.6963, 0.0551, 0.6963, 0.0551, 0.6988, 0.05498, 0.6988, 0.05498, 0.6963, 0.0551, 0.6819, 0.05521, 0.6819, 0.05521, 0.6963, 0.0551, 0.6963, 0.06233, 0.691, 0.06233, 0.6929, 0.0622, 0.6928, 0.0622, 0.691, 0.05498, 0.6819, 0.0551, 0.6819, 0.0551, 0.6963, 0.05498, 0.6963, 0.0594, 0.6769, 0.0594, 0.6751, 0.05953, 0.6751, 0.05953, 0.677, 0.05484, 0.6819, 0.05498, 0.6819, 0.05498, 0.6963, 0.05484, 0.6963, 0.06193, 0.691, 0.06193, 0.6928, 0.0618, 0.6928, 0.0618, 0.691, 0.0547, 0.6819, 0.05484, 0.6819, 0.05484, 0.6963, 0.0547, 0.6963, 0.04681, 0.6776, 0.04681, 0.6751, 0.04694, 0.6751, 0.04694, 0.6776, 0.05457, 0.6819, 0.0547, 0.6819, 0.0547, 0.6963, 0.05457, 0.6963, 0.04694, 0.6776, 0.04694, 0.6751, 0.04707, 0.6751, 0.04707, 0.6776, 0.04721, 0.6776, 0.04721, 0.6751, 0.04735, 0.6751, 0.04735, 0.6776, 0.05912, 0.677, 0.05912, 0.6751, 0.05926, 0.6751, 0.05926, 0.6769, 0.0622, 0.6802, 0.06233, 0.6802, 0.06233, 0.691, 0.0622, 0.691, 0.06207, 0.691, 0.06207, 0.6928, 0.06193, 0.6928, 0.06193, 0.691, 0.06233, 0.6802, 0.06245, 0.6802, 0.06245, 0.6911, 0.06233, 0.691, 0.05484, 0.6963, 0.05484, 0.6988, 0.0547, 0.6988, 0.0547, 0.6963, 0.04769, 0.6921, 0.04759, 0.6921, 0.04759, 0.6776, 0.04769, 0.6776, 0.04707, 0.6776, 0.04707, 0.6751, 0.04721, 0.6751, 0.04721, 0.6776, 0.04759, 0.6921, 0.04747, 0.6921, 0.04747, 0.6776, 0.04759, 0.6776, 0.05953, 0.677, 0.05953, 0.6751, 0.05966, 0.6752, 0.05966, 0.677, 0.04747, 0.6921, 0.04735, 0.6921, 0.04735, 0.6776, 0.04747, 0.6776, 0.06245, 0.6911, 0.06245, 0.6929, 0.06233, 0.6929, 0.06233, 0.691, 0.04735, 0.6921, 0.04721, 0.6921, 0.04721, 0.6776, 0.04735, 0.6776, 0.05521, 0.6963, 0.05521, 0.6988, 0.0551, 0.6988, 0.0551, 0.6963, 0.04721, 0.6921, 0.04707, 0.6921, 0.04707, 0.6776, 0.04721, 0.6776, 0.0467, 0.6776, 0.0467, 0.6751, 0.04681, 0.6751, 0.04681, 0.6776, 0.04707, 0.6921, 0.04694, 0.6921, 0.04694, 0.6776, 0.04707, 0.6776, 0.04735, 0.6776, 0.04735, 0.6751, 0.04747, 0.6751, 0.04747, 0.6776, 0.04694, 0.6921, 0.04681, 0.6921, 0.04681, 0.6776, 0.04694, 0.6776, 0.05888, 0.6771, 0.05888, 0.6752, 0.05899, 0.6751, 0.05899, 0.677, 0.04681, 0.6921, 0.0467, 0.6921, 0.0467, 0.6776, 0.04681, 0.6776, 0.0618, 0.691, 0.0618, 0.6928, 0.06167, 0.6929, 0.06167, 0.691, 0.0467, 0.6921, 0.04661, 0.6921, 0.04661, 0.6776, 0.0467, 0.6776, 0.05457, 0.6963, 0.05457, 0.6988, 0.05444, 0.6988, 0.05444, 0.6963, 0.05977, 0.6879, 0.05966, 0.6878, 0.05966, 0.677, 0.05977, 0.6771, 0.05926, 0.6769, 0.05926, 0.6751, 0.0594, 0.6751, 0.0594, 0.6769, 0.05966, 0.6878, 0.05953, 0.6878, 0.05953, 0.677, 0.05966, 0.677, 0.0622, 0.691, 0.0622, 0.6928, 0.06207, 0.6928, 0.06207, 0.691, 0.05953, 0.6878, 0.0594, 0.6878, 0.0594, 0.6769, 0.05953, 0.677, 0.05498, 0.6963, 0.05498, 0.6988, 0.05484, 0.6988, 0.05484, 0.6963, 0.0594, 0.6878, 0.05926, 0.6878, 0.05926, 0.6769, 0.0594, 0.6769, 0.05966, 0.677, 0.05966, 0.6752, 0.05977, 0.6752, 0.05977, 0.6771, 0.05926, 0.6878, 0.05912, 0.6878, 0.05912, 0.677, 0.05926, 0.6769, 0.04759, 0.6776, 0.04759, 0.6751, 0.04769, 0.6751, 0.04769, 0.6776, 0.05912, 0.6878, 0.05899, 0.6878, 0.05899, 0.677, 0.05912, 0.677, 0.05444, 0.6963, 0.05444, 0.6988, 0.05432, 0.6988, 0.05432, 0.6963, 0.05899, 0.6878, 0.05888, 0.6879, 0.05888, 0.6771, 0.05899, 0.677, 0.05531, 0.6964, 0.05531, 0.6988, 0.05521, 0.6988, 0.05521, 0.6963, 0.05422, 0.6819, 0.05432, 0.6819, 0.05432, 0.6963, 0.05422, 0.6964, 0.0594, 0.6878, 0.0594, 0.6928, 0.05926, 0.6928, 0.05926, 0.6878, 0.05432, 0.6819, 0.05444, 0.6819, 0.05444, 0.6963, 0.05432, 0.6963, 0.05899, 0.677, 0.05899, 0.6751, 0.05912, 0.6751, 0.05912, 0.677, 0.05444, 0.6819, 0.05457, 0.6819, 0.05457, 0.6963, 0.05444, 0.6963, 0.0547, 0.6963, 0.0547, 0.6988, 0.05457, 0.6988, 0.05457, 0.6963, 0.0618, 0.6802, 0.0618, 0.6751, 0.06193, 0.6751, 0.06193, 0.6801, 0.04735, 0.6921, 0.04735, 0.6988, 0.04721, 0.6988, 0.04721, 0.6921, 0.05899, 0.6878, 0.05899, 0.6929, 0.05888, 0.6929, 0.05888, 0.6879, 0.04681, 0.6921, 0.04681, 0.6988, 0.0467, 0.6988, 0.0467, 0.6921, 0.05521, 0.6819, 0.05521, 0.6751, 0.05531, 0.6751, 0.05531, 0.6819, 0.05444, 0.6819, 0.05444, 0.6751, 0.05457, 0.6751, 0.05457, 0.6819, 0.05457, 0.6819, 0.05457, 0.6751, 0.0547, 0.6751, 0.0547, 0.6819, 0.04769, 0.6921, 0.04769, 0.6988, 0.04759, 0.6988, 0.04759, 0.6921, 0.05966, 0.6878, 0.05966, 0.6929, 0.05953, 0.6928, 0.05953, 0.6878, 0.05484, 0.6819, 0.05484, 0.6751, 0.05498, 0.6751, 0.05498, 0.6819, 0.06207, 0.6801, 0.06207, 0.6751, 0.0622, 0.6751, 0.0622, 0.6802, 0.05926, 0.6878, 0.05926, 0.6928, 0.05912, 0.6928, 0.05912, 0.6878, 0.06167, 0.6802, 0.06167, 0.6752, 0.0618, 0.6751, 0.0618, 0.6802, 0.04747, 0.6921, 0.04747, 0.6988, 0.04735, 0.6988, 0.04735, 0.6921, 0.05422, 0.6819, 0.05422, 0.6751, 0.05432, 0.6751, 0.05432, 0.6819, 0.0467, 0.6921, 0.0467, 0.6988, 0.04661, 0.6988, 0.04661, 0.6921, 0.0551, 0.6819, 0.0551, 0.6751, 0.05521, 0.6751, 0.05521, 0.6819, 0.04707, 0.6921, 0.04707, 0.6988, 0.04694, 0.6988, 0.04694, 0.6921, 0.06233, 0.6802, 0.06233, 0.6751, 0.06245, 0.6752, 0.06245, 0.6802, 0.05953, 0.6878, 0.05953, 0.6928, 0.0594, 0.6928, 0.0594, 0.6878, 0.0547, 0.6819, 0.0547, 0.6751, 0.05484, 0.6751, 0.05484, 0.6819, 0.06193, 0.6801, 0.06193, 0.6751, 0.06207, 0.6751, 0.06207, 0.6801, 0.04721, 0.6921, 0.04721, 0.6988, 0.04707, 0.6988, 0.04707, 0.6921, 0.05912, 0.6878, 0.05912, 0.6928, 0.05899, 0.6929, 0.05899, 0.6878, 0.04694, 0.6921, 0.04694, 0.6988, 0.04681, 0.6988, 0.04681, 0.6921, 0.06156, 0.6803, 0.06156, 0.6752, 0.06167, 0.6752, 0.06167, 0.6802, 0.04759, 0.6921, 0.04759, 0.6988, 0.04747, 0.6988, 0.04747, 0.6921, 0.05432, 0.6819, 0.05432, 0.6751, 0.05444, 0.6751, 0.05444, 0.6819, 0.05977, 0.6879, 0.05977, 0.6929, 0.05966, 0.6929, 0.05966, 0.6878, 0.05498, 0.6819, 0.05498, 0.6751, 0.0551, 0.6751, 0.0551, 0.6819, 0.0622, 0.6802, 0.0622, 0.6751, 0.06233, 0.6751, 0.06233, 0.6802, 0.9767, 0.0, 0.9883, 0.0, 0.9883, 0.01253, 0.9767, 0.01253, 1.213e-07, 0.6751, 1.213e-07, 0.6626, 0.01165, 0.6626, 0.01165, 0.6751, 0.9301, 0.6626, 0.9301, 0.3375, 0.9417, 0.3375, 0.9417, 0.6626, 0.9301, 0.6626, 0.9301, 0.6751, 0.9184, 0.6751, 0.9184, 0.6626, 0.9417, 0.6751, 0.9301, 0.6751, 0.9301, 0.6626, 0.9417, 0.6626, 0.01165, 0.6626, 0.2325, 0.6626, 0.2325, 0.6751, 0.01165, 0.6751, 0.0, 0.6751, 0.01165, 0.6751, 0.01165, 0.6876, 2.166e-09, 0.6876, 0.9883, 0.9499, 0.9883, 0.7124, 1.0, 0.7124, 1.0, 0.9499, 0.9883, 0.01253, 0.9883, 0.25, 0.9767, 0.25, 0.9767, 0.01253, 0.9184, 0.6751, 0.6976, 0.6751, 0.6976, 0.6626, 0.9184, 0.6626, 0.965, 0.65, 0.965, 0.325, 0.9767, 0.325, 0.9767, 0.65, 1.213e-07, 0.6626, 6.93e-08, 0.3375, 0.01165, 0.3375, 0.01165, 0.6626, 0.9184, 0.6626, 0.9184, 0.3375, 0.9301, 0.3375, 0.9301, 0.6626, 0.06118, 0.6801, 0.06131, 0.6802, 0.06131, 0.691, 0.06118, 0.691, 0.06104, 0.6801, 0.06118, 0.6801, 0.06118, 0.691, 0.06104, 0.691, 0.06078, 0.691, 0.06078, 0.6929, 0.06066, 0.6929, 0.06066, 0.6911, 0.0609, 0.6802, 0.06104, 0.6801, 0.06104, 0.691, 0.0609, 0.691, 0.05412, 0.6776, 0.05412, 0.6751, 0.05422, 0.6751, 0.05422, 0.6776, 0.06078, 0.6802, 0.0609, 0.6802, 0.0609, 0.691, 0.06078, 0.691, 0.04856, 0.6776, 0.04856, 0.6751, 0.04868, 0.6751, 0.04868, 0.6776, 0.06066, 0.6803, 0.06078, 0.6802, 0.06078, 0.691, 0.06066, 0.6911, 0.04769, 0.6776, 0.04769, 0.6751, 0.04779, 0.6751, 0.04779, 0.6776, 0.05322, 0.6921, 0.05313, 0.6921, 0.05313, 0.6776, 0.05322, 0.6776, 0.05334, 0.6776, 0.05334, 0.6751, 0.05346, 0.6751, 0.05346, 0.6776, 0.05334, 0.6921, 0.05322, 0.6921, 0.05322, 0.6776, 0.05334, 0.6776, 0.06144, 0.691, 0.06144, 0.6929, 0.06131, 0.6928, 0.06131, 0.691, 0.05346, 0.6921, 0.05334, 0.6921, 0.05334, 0.6776, 0.05346, 0.6776, 0.05761, 0.6769, 0.05761, 0.6751, 0.05775, 0.6751, 0.05775, 0.677, 0.0536, 0.6921, 0.05346, 0.6921, 0.05346, 0.6776, 0.0536, 0.6776, 0.06104, 0.691, 0.06104, 0.6928, 0.0609, 0.6928, 0.0609, 0.691, 0.05373, 0.6921, 0.0536, 0.6921, 0.0536, 0.6776, 0.05373, 0.6776, 0.0479, 0.6776, 0.0479, 0.6751, 0.04802, 0.6751, 0.04802, 0.6776, 0.05387, 0.6921, 0.05373, 0.6921, 0.05373, 0.6776, 0.05387, 0.6776, 0.04802, 0.6776, 0.04802, 0.6751, 0.04816, 0.6751, 0.04816, 0.6776, 0.0483, 0.6776, 0.0483, 0.6751, 0.04843, 0.6751, 0.04843, 0.6776, 0.05734, 0.677, 0.05734, 0.6751, 0.05747, 0.6751, 0.05747, 0.6769, 0.06131, 0.6802, 0.06144, 0.6802, 0.06144, 0.691, 0.06131, 0.691, 0.06118, 0.691, 0.06118, 0.6928, 0.06104, 0.6928, 0.06104, 0.691, 0.06144, 0.6802, 0.06156, 0.6802, 0.06156, 0.6911, 0.06144, 0.691, 0.0536, 0.6776, 0.0536, 0.6751, 0.05373, 0.6751, 0.05373, 0.6776, 0.04878, 0.6921, 0.04868, 0.6921, 0.04868, 0.6776, 0.04878, 0.6776, 0.04816, 0.6776, 0.04816, 0.6751, 0.0483, 0.6751, 0.0483, 0.6776, 0.04868, 0.6921, 0.04856, 0.6921, 0.04856, 0.6776, 0.04868, 0.6776, 0.05775, 0.677, 0.05775, 0.6751, 0.05787, 0.6752, 0.05787, 0.677, 0.04856, 0.6921, 0.04843, 0.6921, 0.04843, 0.6776, 0.04856, 0.6776, 0.06156, 0.6911, 0.06156, 0.6929, 0.06144, 0.6929, 0.06144, 0.691, 0.04843, 0.6921, 0.0483, 0.6921, 0.0483, 0.6776, 0.04843, 0.6776, 0.05322, 0.6776, 0.05322, 0.6751, 0.05334, 0.6751, 0.05334, 0.6776, 0.0483, 0.6921, 0.04816, 0.6921, 0.04816, 0.6776, 0.0483, 0.6776, 0.04779, 0.6776, 0.04779, 0.6751, 0.0479, 0.6751, 0.0479, 0.6776, 0.04816, 0.6921, 0.04802, 0.6921, 0.04802, 0.6776, 0.04816, 0.6776, 0.04843, 0.6776, 0.04843, 0.6751, 0.04856, 0.6751, 0.04856, 0.6776, 0.04802, 0.6921, 0.0479, 0.6921, 0.0479, 0.6776, 0.04802, 0.6776, 0.05709, 0.6771, 0.05709, 0.6752, 0.05721, 0.6751, 0.05721, 0.677, 0.0479, 0.6921, 0.04779, 0.6921, 0.04779, 0.6776, 0.0479, 0.6776, 0.0609, 0.691, 0.0609, 0.6928, 0.06078, 0.6929, 0.06078, 0.691, 0.04779, 0.6921, 0.04769, 0.6921, 0.04769, 0.6776, 0.04779, 0.6776, 0.05387, 0.6776, 0.05387, 0.6751, 0.054, 0.6751, 0.054, 0.6776, 0.05798, 0.6879, 0.05787, 0.6878, 0.05787, 0.677, 0.05798, 0.6771, 0.05747, 0.6769, 0.05747, 0.6751, 0.05761, 0.6751, 0.05761, 0.6769, 0.05787, 0.6878, 0.05775, 0.6878, 0.05775, 0.677, 0.05787, 0.677, 0.06131, 0.691, 0.06131, 0.6928, 0.06118, 0.6928, 0.06118, 0.691, 0.05775, 0.6878, 0.05761, 0.6878, 0.05761, 0.6769, 0.05775, 0.677, 0.05346, 0.6776, 0.05346, 0.6751, 0.0536, 0.6751, 0.0536, 0.6776, 0.05761, 0.6878, 0.05747, 0.6878, 0.05747, 0.6769, 0.05761, 0.6769, 0.05787, 0.677, 0.05787, 0.6752, 0.05798, 0.6752, 0.05798, 0.6771, 0.05747, 0.6878, 0.05734, 0.6878, 0.05734, 0.677, 0.05747, 0.6769, 0.04868, 0.6776, 0.04868, 0.6751, 0.04878, 0.6751, 0.04878, 0.6776, 0.05734, 0.6878, 0.05721, 0.6878, 0.05721, 0.677, 0.05734, 0.677, 0.054, 0.6776, 0.054, 0.6751, 0.05412, 0.6751, 0.05412, 0.6776, 0.05721, 0.6878, 0.05709, 0.6879, 0.05709, 0.6771, 0.05721, 0.677, 0.05313, 0.6776, 0.05313, 0.6751, 0.05322, 0.6751, 0.05322, 0.6776, 0.05422, 0.6921, 0.05412, 0.6921, 0.05412, 0.6776, 0.05422, 0.6776, 0.05761, 0.6878, 0.05761, 0.6928, 0.05747, 0.6928, 0.05747, 0.6878, 0.05412, 0.6921, 0.054, 0.6921, 0.054, 0.6776, 0.05412, 0.6776, 0.05721, 0.677, 0.05721, 0.6751, 0.05734, 0.6751, 0.05734, 0.677, 0.054, 0.6921, 0.05387, 0.6921, 0.05387, 0.6776, 0.054, 0.6776, 0.05373, 0.6776, 0.05373, 0.6751, 0.05387, 0.6751, 0.05387, 0.6776, 0.0609, 0.6802, 0.0609, 0.6751, 0.06104, 0.6751, 0.06104, 0.6801, 0.04843, 0.6921, 0.04843, 0.6988, 0.0483, 0.6988, 0.0483, 0.6921, 0.05721, 0.6878, 0.05721, 0.6929, 0.05709, 0.6929, 0.05709, 0.6879, 0.0479, 0.6921, 0.0479, 0.6988, 0.04779, 0.6988, 0.04779, 0.6921, 0.05322, 0.6921, 0.05322, 0.6988, 0.05313, 0.6988, 0.05313, 0.6921, 0.054, 0.6921, 0.054, 0.6988, 0.05387, 0.6988, 0.05387, 0.6921, 0.05387, 0.6921, 0.05387, 0.6988, 0.05373, 0.6988, 0.05373, 0.6921, 0.04878, 0.6921, 0.04878, 0.6988, 0.04868, 0.6988, 0.04868, 0.6921, 0.05787, 0.6878, 0.05787, 0.6929, 0.05775, 0.6928, 0.05775, 0.6878, 0.0536, 0.6921, 0.0536, 0.6988, 0.05346, 0.6988, 0.05346, 0.6921, 0.06118, 0.6801, 0.06118, 0.6751, 0.06131, 0.6751, 0.06131, 0.6802, 0.05747, 0.6878, 0.05747, 0.6928, 0.05734, 0.6928, 0.05734, 0.6878, 0.06078, 0.6802, 0.06078, 0.6752, 0.0609, 0.6751, 0.0609, 0.6802, 0.04856, 0.6921, 0.04856, 0.6988, 0.04843, 0.6988, 0.04843, 0.6921, 0.05422, 0.6921, 0.05422, 0.6988, 0.05412, 0.6988, 0.05412, 0.6921, 0.04779, 0.6921, 0.04779, 0.6988, 0.04769, 0.6988, 0.04769, 0.6921, 0.05334, 0.6921, 0.05334, 0.6988, 0.05322, 0.6988, 0.05322, 0.6921, 0.04816, 0.6921, 0.04816, 0.6988, 0.04802, 0.6988, 0.04802, 0.6921, 0.06144, 0.6802, 0.06144, 0.6751, 0.06156, 0.6752, 0.06156, 0.6802, 0.05775, 0.6878, 0.05775, 0.6928, 0.05761, 0.6928, 0.05761, 0.6878, 0.05373, 0.6921, 0.05373, 0.6988, 0.0536, 0.6988, 0.0536, 0.6921, 0.06104, 0.6801, 0.06104, 0.6751, 0.06118, 0.6751, 0.06118, 0.6801, 0.0483, 0.6921, 0.0483, 0.6988, 0.04816, 0.6988, 0.04816, 0.6921, 0.05734, 0.6878, 0.05734, 0.6928, 0.05721, 0.6929, 0.05721, 0.6878, 0.04802, 0.6921, 0.04802, 0.6988, 0.0479, 0.6988, 0.0479, 0.6921, 0.06066, 0.6803, 0.06066, 0.6752, 0.06078, 0.6752, 0.06078, 0.6802, 0.04868, 0.6921, 0.04868, 0.6988, 0.04856, 0.6988, 0.04856, 0.6921, 0.05412, 0.6921, 0.05412, 0.6988, 0.054, 0.6988, 0.054, 0.6921, 0.05798, 0.6879, 0.05798, 0.6929, 0.05787, 0.6929, 0.05787, 0.6878, 0.05346, 0.6921, 0.05346, 0.6988, 0.05334, 0.6988, 0.05334, 0.6921, 0.06131, 0.6802, 0.06131, 0.6751, 0.06144, 0.6751, 0.06144, 0.6802, 0.9767, 1.0, 0.9767, 0.9875, 0.9883, 0.9875, 0.9883, 1.0, 0.0, 7.451e-08, 0.01165, 3.726e-08, 0.01165, 0.01253, 0.0, 0.01253, 0.9301, 0.01253, 0.9417, 0.01253, 0.9417, 0.3375, 0.9301, 0.3375, 0.9301, 0.01253, 0.9184, 0.01253, 0.9184, 3.726e-08, 0.9301, 0.0, 0.9417, 0.0, 0.9417, 0.01253, 0.9301, 0.01253, 0.9301, 0.0, 0.01165, 0.01253, 0.01165, 3.726e-08, 0.2325, 3.726e-08, 0.2325, 0.01253, 0.01165, 0.6876, 0.01165, 0.6751, 0.0233, 0.6751, 0.0233, 0.6876, 1.0, 0.4749, 0.9883, 0.4749, 0.9883, 0.2375, 1.0, 0.2375, 0.9883, 0.9875, 0.9767, 0.9875, 0.9767, 0.75, 0.9883, 0.75, 0.9184, 3.726e-08, 0.9184, 0.01253, 0.6976, 0.01253, 0.6976, 7.451e-08, 0.03495, 0.6751, 0.04661, 0.6751, 0.04661, 0.6876, 0.03495, 0.6876, 0.965, 0.0, 0.9767, 0.0, 0.9767, 0.325, 0.965, 0.325, 0.0, 0.01253, 0.01165, 0.01253, 0.01165, 0.3375, 6.93e-08, 0.3375, 0.9184, 0.01253, 0.9301, 0.01253, 0.9301, 0.3375, 0.9184, 0.3375, 0.0585, 0.6879, 0.0585, 0.6771, 0.05863, 0.677, 0.05863, 0.6879, 0.05836, 0.6879, 0.05836, 0.6771, 0.0585, 0.6771, 0.0585, 0.6879, 0.0581, 0.677, 0.05799, 0.6769, 0.05798, 0.6751, 0.0581, 0.6751, 0.05822, 0.6879, 0.05822, 0.677, 0.05836, 0.6771, 0.05836, 0.6879, 0.04997, 0.6776, 0.04987, 0.6776, 0.04987, 0.6751, 0.04997, 0.6751, 0.0581, 0.6878, 0.0581, 0.677, 0.05822, 0.677, 0.05822, 0.6879, 0.05182, 0.6964, 0.05194, 0.6963, 0.05194, 0.6988, 0.05182, 0.6988, 0.05798, 0.6878, 0.05799, 0.6769, 0.0581, 0.677, 0.0581, 0.6878, 0.05096, 0.6963, 0.05105, 0.6963, 0.05105, 0.6988, 0.05096, 0.6988, 0.05086, 0.6921, 0.05086, 0.6776, 0.05096, 0.6776, 0.05096, 0.6921, 0.05075, 0.6776, 0.05063, 0.6776, 0.05063, 0.6751, 0.05075, 0.6751, 0.05075, 0.6921, 0.05075, 0.6776, 0.05086, 0.6776, 0.05086, 0.6921, 0.05876, 0.677, 0.05863, 0.677, 0.05863, 0.6752, 0.05876, 0.6752, 0.05063, 0.6921, 0.05063, 0.6776, 0.05075, 0.6776, 0.05075, 0.6921, 0.05672, 0.6911, 0.05685, 0.691, 0.05685, 0.6929, 0.05672, 0.6929, 0.05049, 0.6921, 0.05049, 0.6776, 0.05063, 0.6776, 0.05063, 0.6921, 0.05836, 0.6771, 0.05822, 0.677, 0.05822, 0.6752, 0.05836, 0.6752, 0.05035, 0.6921, 0.05035, 0.6776, 0.05049, 0.6776, 0.05049, 0.6921, 0.05116, 0.6963, 0.05129, 0.6964, 0.05129, 0.6988, 0.05116, 0.6988, 0.05022, 0.6921, 0.05022, 0.6776, 0.05035, 0.6776, 0.05035, 0.6921, 0.05129, 0.6964, 0.05142, 0.6964, 0.05142, 0.6988, 0.05129, 0.6988, 0.05156, 0.6964, 0.05169, 0.6964, 0.05169, 0.6988, 0.05156, 0.6988, 0.05644, 0.6911, 0.05658, 0.6911, 0.05658, 0.6929, 0.05644, 0.6929, 0.05863, 0.6879, 0.05863, 0.677, 0.05876, 0.677, 0.05876, 0.6878, 0.0585, 0.6771, 0.05836, 0.6771, 0.05836, 0.6752, 0.0585, 0.6752, 0.05876, 0.6878, 0.05876, 0.677, 0.05888, 0.677, 0.05888, 0.6878, 0.05049, 0.6776, 0.05035, 0.6776, 0.05035, 0.6751, 0.05049, 0.6751, 0.05204, 0.6819, 0.05204, 0.6963, 0.05194, 0.6963, 0.05194, 0.6819, 0.05142, 0.6964, 0.05156, 0.6964, 0.05156, 0.6988, 0.05142, 0.6988, 0.05194, 0.6819, 0.05194, 0.6963, 0.05182, 0.6964, 0.05182, 0.6819, 0.05685, 0.691, 0.05698, 0.691, 0.05698, 0.6929, 0.05685, 0.6929, 0.05182, 0.6819, 0.05182, 0.6964, 0.05169, 0.6964, 0.05169, 0.6819, 0.05888, 0.677, 0.05876, 0.677, 0.05876, 0.6752, 0.05888, 0.6751, 0.05169, 0.6819, 0.05169, 0.6964, 0.05156, 0.6964, 0.05156, 0.6819, 0.05086, 0.6776, 0.05075, 0.6776, 0.05075, 0.6751, 0.05086, 0.6751, 0.05156, 0.6819, 0.05156, 0.6964, 0.05142, 0.6964, 0.05142, 0.6819, 0.05105, 0.6963, 0.05116, 0.6963, 0.05116, 0.6988, 0.05105, 0.6988, 0.05142, 0.6819, 0.05142, 0.6964, 0.05129, 0.6964, 0.05129, 0.6819, 0.05169, 0.6964, 0.05182, 0.6964, 0.05182, 0.6988, 0.05169, 0.6988, 0.05129, 0.6819, 0.05129, 0.6964, 0.05116, 0.6963, 0.05116, 0.6819, 0.0562, 0.691, 0.05632, 0.691, 0.05632, 0.6929, 0.0562, 0.6928, 0.05116, 0.6819, 0.05116, 0.6963, 0.05105, 0.6963, 0.05105, 0.6819, 0.05822, 0.677, 0.0581, 0.677, 0.0581, 0.6751, 0.05822, 0.6752, 0.05105, 0.6819, 0.05105, 0.6963, 0.05096, 0.6963, 0.05096, 0.6819, 0.05022, 0.6776, 0.05009, 0.6776, 0.05009, 0.6751, 0.05022, 0.6751, 0.05709, 0.6801, 0.05709, 0.691, 0.05698, 0.691, 0.05698, 0.6802, 0.05658, 0.6911, 0.05672, 0.6911, 0.05672, 0.6929, 0.05658, 0.6929, 0.05698, 0.6802, 0.05698, 0.691, 0.05685, 0.691, 0.05685, 0.6802, 0.05863, 0.677, 0.0585, 0.6771, 0.0585, 0.6752, 0.05863, 0.6752, 0.05685, 0.6802, 0.05685, 0.691, 0.05672, 0.6911, 0.05672, 0.6803, 0.05063, 0.6776, 0.05049, 0.6776, 0.05049, 0.6751, 0.05063, 0.6751, 0.05672, 0.6803, 0.05672, 0.6911, 0.05658, 0.6911, 0.05658, 0.6803, 0.05698, 0.691, 0.05709, 0.691, 0.05709, 0.6928, 0.05698, 0.6929, 0.05658, 0.6803, 0.05658, 0.6911, 0.05644, 0.6911, 0.05644, 0.6802, 0.05194, 0.6963, 0.05204, 0.6963, 0.05204, 0.6988, 0.05194, 0.6988, 0.05644, 0.6802, 0.05644, 0.6911, 0.05632, 0.691, 0.05632, 0.6802, 0.05009, 0.6776, 0.04997, 0.6776, 0.04997, 0.6751, 0.05009, 0.6751, 0.05632, 0.6802, 0.05632, 0.691, 0.0562, 0.691, 0.0562, 0.6802, 0.05096, 0.6776, 0.05086, 0.6776, 0.05086, 0.6751, 0.05096, 0.6751, 0.04987, 0.6921, 0.04987, 0.6776, 0.04997, 0.6776, 0.04997, 0.6921, 0.05672, 0.6803, 0.05658, 0.6803, 0.05658, 0.6752, 0.05672, 0.6752, 0.04997, 0.6921, 0.04997, 0.6776, 0.05009, 0.6776, 0.05009, 0.6921, 0.05632, 0.691, 0.05644, 0.6911, 0.05644, 0.6929, 0.05632, 0.6929, 0.05009, 0.6921, 0.05009, 0.6776, 0.05022, 0.6776, 0.05022, 0.6921, 0.05035, 0.6776, 0.05022, 0.6776, 0.05022, 0.6751, 0.05035, 0.6751, 0.05822, 0.6879, 0.05836, 0.6879, 0.05836, 0.6929, 0.05822, 0.6929, 0.05169, 0.6819, 0.05156, 0.6819, 0.05156, 0.6751, 0.05169, 0.6751, 0.05632, 0.6802, 0.0562, 0.6802, 0.0562, 0.6751, 0.05632, 0.6752, 0.05116, 0.6819, 0.05105, 0.6819, 0.05105, 0.6751, 0.05116, 0.6751, 0.05086, 0.6921, 0.05096, 0.6921, 0.05096, 0.6988, 0.05086, 0.6988, 0.05009, 0.6921, 0.05022, 0.6921, 0.05022, 0.6988, 0.05009, 0.6988, 0.05022, 0.6921, 0.05035, 0.6921, 0.05035, 0.6988, 0.05022, 0.6988, 0.05204, 0.6819, 0.05194, 0.6819, 0.05194, 0.6751, 0.05204, 0.6751, 0.05698, 0.6802, 0.05685, 0.6802, 0.05685, 0.6752, 0.05698, 0.6751, 0.05049, 0.6921, 0.05063, 0.6921, 0.05063, 0.6988, 0.05049, 0.6988, 0.0585, 0.6879, 0.05863, 0.6879, 0.05863, 0.6929, 0.0585, 0.6929, 0.05658, 0.6803, 0.05644, 0.6802, 0.05644, 0.6752, 0.05658, 0.6752, 0.0581, 0.6878, 0.05822, 0.6879, 0.05822, 0.6929, 0.0581, 0.6929, 0.05182, 0.6819, 0.05169, 0.6819, 0.05169, 0.6751, 0.05182, 0.6751, 0.04987, 0.6921, 0.04997, 0.6921, 0.04997, 0.6988, 0.04987, 0.6988, 0.05105, 0.6819, 0.05096, 0.6819, 0.05096, 0.6751, 0.05105, 0.6751, 0.05075, 0.6921, 0.05086, 0.6921, 0.05086, 0.6988, 0.05075, 0.6988, 0.05142, 0.6819, 0.05129, 0.6819, 0.05129, 0.6751, 0.05142, 0.6751, 0.05876, 0.6878, 0.05888, 0.6878, 0.05888, 0.6928, 0.05876, 0.6929, 0.05685, 0.6802, 0.05672, 0.6803, 0.05672, 0.6752, 0.05685, 0.6752, 0.05035, 0.6921, 0.05049, 0.6921, 0.05049, 0.6988, 0.05035, 0.6988, 0.05836, 0.6879, 0.0585, 0.6879, 0.0585, 0.6929, 0.05836, 0.6929, 0.05156, 0.6819, 0.05142, 0.6819, 0.05142, 0.6751, 0.05156, 0.6751, 0.05644, 0.6802, 0.05632, 0.6802, 0.05632, 0.6752, 0.05644, 0.6752, 0.05129, 0.6819, 0.05116, 0.6819, 0.05116, 0.6751, 0.05129, 0.6751, 0.05798, 0.6878, 0.0581, 0.6878, 0.0581, 0.6929, 0.05799, 0.6928, 0.05194, 0.6819, 0.05182, 0.6819, 0.05182, 0.6751, 0.05194, 0.6751, 0.04997, 0.6921, 0.05009, 0.6921, 0.05009, 0.6988, 0.04997, 0.6988, 0.05709, 0.6801, 0.05698, 0.6802, 0.05698, 0.6751, 0.05709, 0.6751, 0.05063, 0.6921, 0.05075, 0.6921, 0.05075, 0.6988, 0.05063, 0.6988, 0.05863, 0.6879, 0.05876, 0.6878, 0.05876, 0.6929, 0.05863, 0.6929])
me_cube_007.use_remesh_fix_poles = True
me_cube_007.use_remesh_preserve_attributes = False
me_cube_007.use_mirror_vertex_groups = False
me_cube_007.update()
me_cylinder_001 = bpy.data.meshes.new('Cylinder.001')
me_cylinder_001.from_pydata([(-1.013, 0.02296, -0.04254), (-1.013, 0.02296, 0.04254), (-1.009, 0.02264, -0.04254), (-1.009, 0.02264, 0.04254), (-1.006, 0.02168, -0.04254), (-1.006, 0.02168, 0.04254), (-1.003, 0.02012, -0.04254), (-1.003, 0.02012, 0.04254), (-1.001, 0.01803, -0.04254), (-1.001, 0.01803, 0.04254), (-0.9986, 0.01547, -0.04254), (-0.9986, 0.01547, 0.04254), (-0.997, 0.01256, -0.04254), (-0.997, 0.01256, 0.04254), (-0.9961, 0.009403, -0.04254), (-0.9961, 0.009403, 0.04254), (-0.9957, 0.006117, -0.04254), (-0.9957, 0.006117, 0.04254), (-0.9961, 0.002832, -0.04254), (-0.9961, 0.002832, 0.04254), (-0.997, -0.0003276, -0.04254), (-0.997, -0.0003276, 0.04254), (-0.9986, -0.003239, -0.04254), (-0.9986, -0.003239, 0.04254), (-1.001, -0.005791, -0.04254), (-1.001, -0.005791, 0.04254), (-1.003, -0.007886, -0.04254), (-1.003, -0.007886, 0.04254), (-1.006, -0.009442, -0.04254), (-1.006, -0.009442, 0.04254), (-1.009, -0.0104, -0.04254), (-1.009, -0.0104, 0.04254), (-1.013, -0.01072, -0.04254), (-1.013, -0.01072, 0.04254), (-1.016, -0.0104, -0.04254), (-1.016, -0.0104, 0.04254), (-1.019, -0.009442, -0.04254), (-1.019, -0.009442, 0.04254), (-1.022, -0.007886, -0.04254), (-1.022, -0.007886, 0.04254), (-1.024, -0.005791, -0.04254), (-1.024, -0.005791, 0.04254), (-1.027, -0.003239, -0.04254), (-1.027, -0.003239, 0.04254), (-1.028, -0.0003276, -0.04254), (-1.028, -0.0003276, 0.04254), (-1.029, 0.002832, -0.04254), (-1.029, 0.002832, 0.04254), (-1.029, 0.006117, -0.04254), (-1.029, 0.006117, 0.04254), (-1.029, 0.009403, -0.04254), (-1.029, 0.009403, 0.04254), (-1.028, 0.01256, -0.04254), (-1.028, 0.01256, 0.04254), (-1.027, 0.01547, -0.04254), (-1.027, 0.01547, 0.04254), (-1.024, 0.01803, -0.04254), (-1.024, 0.01803, 0.04254), (-1.022, 0.02012, -0.04254), (-1.022, 0.02012, 0.04254), (-1.019, 0.02168, -0.04254), (-1.019, 0.02168, 0.04254), (-1.016, 0.02264, -0.04254), (-1.016, 0.02264, 0.04254), (-1.013, 0.02296, -0.7319), (-1.009, 0.02264, -0.7319), (-1.006, 0.02168, -0.7319), (-1.003, 0.02012, -0.7319), (-1.001, 0.01803, -0.7319), (-0.9986, 0.01547, -0.7319), (-0.997, 0.01256, -0.7319), (-0.9961, 0.009403, -0.7319), (-0.9957, 0.006117, -0.7319), (-0.9961, 0.002832, -0.7319), (-0.997, -0.0003276, -0.7319), (-0.9986, -0.003239, -0.7319), (-1.001, -0.005791, -0.7319), (-1.003, -0.007886, -0.7319), (-1.006, -0.009442, -0.7319), (-1.009, -0.0104, -0.7319), (-1.013, -0.01072, -0.7319), (-1.016, -0.0104, -0.7319), (-1.019, -0.009442, -0.7319), (-1.022, -0.007886, -0.7319), (-1.024, -0.005791, -0.7319), (-1.027, -0.003239, -0.7319), (-1.028, -0.0003276, -0.7319), (-1.029, 0.002832, -0.7319), (-1.029, 0.006117, -0.7319), (-1.029, 0.009403, -0.7319), (-1.028, 0.01256, -0.7319), (-1.027, 0.01547, -0.7319), (-1.024, 0.01803, -0.7319), (-1.022, 0.02012, -0.7319), (-1.019, 0.02168, -0.7319), (-1.016, 0.02264, -0.7319), (1.013, 0.02296, -0.04254), (1.013, 0.02296, 0.04254), (1.009, 0.02264, -0.04254), (1.009, 0.02264, 0.04254), (1.006, 0.02168, -0.04254), (1.006, 0.02168, 0.04254), (1.003, 0.02012, -0.04254), (1.003, 0.02012, 0.04254), (1.001, 0.01803, -0.04254), (1.001, 0.01803, 0.04254), (0.9986, 0.01547, -0.04254), (0.9986, 0.01547, 0.04254), (0.997, 0.01256, -0.04254), (0.997, 0.01256, 0.04254), (0.9961, 0.009403, -0.04254), (0.9961, 0.009403, 0.04254), (0.9957, 0.006117, -0.04254), (0.9957, 0.006117, 0.04254), (0.9961, 0.002832, -0.04254), (0.9961, 0.002832, 0.04254), (0.997, -0.0003276, -0.04254), (0.997, -0.0003276, 0.04254), (0.9986, -0.003239, -0.04254), (0.9986, -0.003239, 0.04254), (1.001, -0.005791, -0.04254), (1.001, -0.005791, 0.04254), (1.003, -0.007886, -0.04254), (1.003, -0.007886, 0.04254), (1.006, -0.009442, -0.04254), (1.006, -0.009442, 0.04254), (1.009, -0.0104, -0.04254), (1.009, -0.0104, 0.04254), (1.013, -0.01072, -0.04254), (1.013, -0.01072, 0.04254), (1.016, -0.0104, -0.04254), (1.016, -0.0104, 0.04254), (1.019, -0.009442, -0.04254), (1.019, -0.009442, 0.04254), (1.022, -0.007886, -0.04254), (1.022, -0.007886, 0.04254), (1.024, -0.005791, -0.04254), (1.024, -0.005791, 0.04254), (1.027, -0.003239, -0.04254), (1.027, -0.003239, 0.04254), (1.028, -0.0003276, -0.04254), (1.028, -0.0003276, 0.04254), (1.029, 0.002832, -0.04254), (1.029, 0.002832, 0.04254), (1.029, 0.006117, -0.04254), (1.029, 0.006117, 0.04254), (1.029, 0.009403, -0.04254), (1.029, 0.009403, 0.04254), (1.028, 0.01256, -0.04254), (1.028, 0.01256, 0.04254), (1.027, 0.01547, -0.04254), (1.027, 0.01547, 0.04254), (1.024, 0.01803, -0.04254), (1.024, 0.01803, 0.04254), (1.022, 0.02012, -0.04254), (1.022, 0.02012, 0.04254), (1.019, 0.02168, -0.04254), (1.019, 0.02168, 0.04254), (1.016, 0.02264, -0.04254), (1.016, 0.02264, 0.04254), (1.013, 0.02296, -0.7319), (1.009, 0.02264, -0.7319), (1.006, 0.02168, -0.7319), (1.003, 0.02012, -0.7319), (1.001, 0.01803, -0.7319), (0.9986, 0.01547, -0.7319), (0.997, 0.01256, -0.7319), (0.9961, 0.009403, -0.7319), (0.9957, 0.006117, -0.7319), (0.9961, 0.002832, -0.7319), (0.997, -0.0003276, -0.7319), (0.9986, -0.003239, -0.7319), (1.001, -0.005791, -0.7319), (1.003, -0.007886, -0.7319), (1.006, -0.009442, -0.7319), (1.009, -0.0104, -0.7319), (1.013, -0.01072, -0.7319), (1.016, -0.0104, -0.7319), (1.019, -0.009442, -0.7319), (1.022, -0.007886, -0.7319), (1.024, -0.005791, -0.7319), (1.027, -0.003239, -0.7319), (1.028, -0.0003276, -0.7319), (1.029, 0.002832, -0.7319), (1.029, 0.006117, -0.7319), (1.029, 0.009403, -0.7319), (1.028, 0.01256, -0.7319), (1.027, 0.01547, -0.7319), (1.024, 0.01803, -0.7319), (1.022, 0.02012, -0.7319), (1.019, 0.02168, -0.7319), (1.016, 0.02264, -0.7319)], [], [(0, 1, 3, 2), (2, 3, 5, 4), (4, 5, 7, 6), (6, 7, 9, 8), (8, 9, 11, 10), (10, 11, 13, 12), (12, 13, 15, 14), (14, 15, 17, 16), (16, 17, 19, 18), (18, 19, 21, 20), (20, 21, 23, 22), (22, 23, 25, 24), (24, 25, 27, 26), (26, 27, 29, 28), (28, 29, 31, 30), (30, 31, 33, 32), (32, 33, 35, 34), (34, 35, 37, 36), (36, 37, 39, 38), (38, 39, 41, 40), (40, 41, 43, 42), (42, 43, 45, 44), (44, 45, 47, 46), (46, 47, 49, 48), (48, 49, 51, 50), (50, 51, 53, 52), (52, 53, 55, 54), (54, 55, 57, 56), (56, 57, 59, 58), (58, 59, 61, 60), (60, 61, 63, 62), (62, 63, 1, 0), (18, 20, 74, 73), (36, 38, 83, 82), (54, 56, 92, 91), (10, 12, 70, 69), (28, 30, 79, 78), (46, 48, 88, 87), (2, 4, 66, 65), (20, 22, 75, 74), (38, 40, 84, 83), (56, 58, 93, 92), (12, 14, 71, 70), (30, 32, 80, 79), (48, 50, 89, 88), (4, 6, 67, 66), (22, 24, 76, 75), (40, 42, 85, 84), (58, 60, 94, 93), (14, 16, 72, 71), (32, 34, 81, 80), (50, 52, 90, 89), (6, 8, 68, 67), (24, 26, 77, 76), (42, 44, 86, 85), (60, 62, 95, 94), (16, 18, 73, 72), (34, 36, 82, 81), (52, 54, 91, 90), (8, 10, 69, 68), (26, 28, 78, 77), (44, 46, 87, 86), (0, 2, 65, 64), (62, 0, 64, 95), (96, 98, 99, 97), (98, 100, 101, 99), (100, 102, 103, 101), (102, 104, 105, 103), (104, 106, 107, 105), (106, 108, 109, 107), (108, 110, 111, 109), (110, 112, 113, 111), (112, 114, 115, 113), (114, 116, 117, 115), (116, 118, 119, 117), (118, 120, 121, 119), (120, 122, 123, 121), (122, 124, 125, 123), (124, 126, 127, 125), (126, 128, 129, 127), (128, 130, 131, 129), (130, 132, 133, 131), (132, 134, 135, 133), (134, 136, 137, 135), (136, 138, 139, 137), (138, 140, 141, 139), (140, 142, 143, 141), (142, 144, 145, 143), (144, 146, 147, 145), (146, 148, 149, 147), (148, 150, 151, 149), (150, 152, 153, 151), (152, 154, 155, 153), (154, 156, 157, 155), (156, 158, 159, 157), (158, 96, 97, 159), (114, 169, 170, 116), (132, 178, 179, 134), (150, 187, 188, 152), (106, 165, 166, 108), (124, 174, 175, 126), (142, 183, 184, 144), (98, 161, 162, 100), (116, 170, 171, 118), (134, 179, 180, 136), (152, 188, 189, 154), (108, 166, 167, 110), (126, 175, 176, 128), (144, 184, 185, 146), (100, 162, 163, 102), (118, 171, 172, 120), (136, 180, 181, 138), (154, 189, 190, 156), (110, 167, 168, 112), (128, 176, 177, 130), (146, 185, 186, 148), (102, 163, 164, 104), (120, 172, 173, 122), (138, 181, 182, 140), (156, 190, 191, 158), (112, 168, 169, 114), (130, 177, 178, 132), (148, 186, 187, 150), (104, 164, 165, 106), (122, 173, 174, 124), (140, 182, 183, 142), (96, 160, 161, 98), (158, 191, 160, 96)])
_uv = me_cylinder_001.uv_layers.new(name='UVMap')
_uv.uv.foreach_set('vector', [0.6351, 0.1099, 0.6351, 1.443e-08, 0.6496, 4.81e-09, 0.6496, 0.1099, 0.2746, 0.8901, 0.2746, 1.0, 0.2623, 1.0, 0.2623, 0.8901, 0.2623, 0.8901, 0.2623, 1.0, 0.2478, 1.0, 0.2478, 0.8901, 0.2478, 0.8901, 0.2478, 1.0, 0.2317, 1.0, 0.2317, 0.8901, 0.2317, 0.8901, 0.2317, 1.0, 0.2147, 1.0, 0.2147, 0.8901, 0.2147, 0.8901, 0.2147, 1.0, 0.1973, 1.0, 0.1973, 0.8901, 0.1973, 0.8901, 0.1973, 1.0, 0.1802, 1.0, 0.1802, 0.8901, 0.1802, 0.8901, 0.1802, 1.0, 0.1641, 1.0, 0.1641, 0.8901, 0.1641, 0.8901, 0.1641, 1.0, 0.1496, 1.0, 0.1496, 0.8901, 0.1496, 0.8901, 0.1496, 1.0, 0.1373, 1.0, 0.1373, 0.8901, 0.2746, 0.1099, 0.2746, 2.886e-08, 0.2891, 9.621e-09, 0.2891, 0.1099, 0.2891, 0.1099, 0.2891, 9.621e-09, 0.3052, 1.443e-08, 0.3052, 0.1099, 0.3052, 0.1099, 0.3052, 1.443e-08, 0.3223, 1.443e-08, 0.3223, 0.1099, 0.3223, 0.1099, 0.3223, 1.443e-08, 0.3397, 1.443e-08, 0.3397, 0.1099, 0.3397, 0.1099, 0.3397, 1.443e-08, 0.3567, 0.0, 0.3567, 0.1099, 0.3567, 0.1099, 0.3567, 0.0, 0.3728, 9.621e-09, 0.3728, 0.1099, 0.3728, 0.1099, 0.3728, 9.621e-09, 0.3873, 9.621e-09, 0.3873, 0.1099, 0.3873, 0.1099, 0.3873, 9.621e-09, 0.3996, 1.924e-08, 0.3996, 0.1099, 0.8873, 0.1099, 0.8873, 4.81e-09, 0.9018, 4.329e-08, 0.9018, 0.1099, 0.9018, 0.1099, 0.9018, 4.329e-08, 0.9179, 1.203e-07, 0.9179, 0.1099, 0.9179, 0.1099, 0.9179, 1.203e-07, 0.9349, 4.329e-08, 0.9349, 0.1099, 0.9349, 0.1099, 0.9349, 4.329e-08, 0.9524, 4.81e-09, 0.9524, 0.1099, 0.9524, 0.1099, 0.9524, 4.81e-09, 0.9694, 8.178e-08, 0.9694, 0.1099, 0.9694, 0.1099, 0.9694, 8.178e-08, 0.9855, 0.0, 0.9855, 0.1099, 0.9855, 0.1099, 0.9855, 0.0, 1.0, 7.697e-08, 1.0, 0.1099, 0.5246, 0.1099, 0.5246, 0.0, 0.5369, 1.924e-08, 0.5369, 0.1099, 0.5369, 0.1099, 0.5369, 1.924e-08, 0.5514, 4.81e-09, 0.5514, 0.1099, 0.5514, 0.1099, 0.5514, 4.81e-09, 0.5675, 1.443e-08, 0.5675, 0.1099, 0.5675, 0.1099, 0.5675, 1.443e-08, 0.5846, 2.405e-08, 0.5846, 0.1099, 0.5846, 0.1099, 0.5846, 2.405e-08, 0.602, 1.443e-08, 0.602, 0.1099, 0.602, 0.1099, 0.602, 1.443e-08, 0.6191, 4.81e-09, 0.6191, 0.1099, 0.6191, 0.1099, 0.6191, 4.81e-09, 0.6351, 1.443e-08, 0.6351, 0.1099, 0.1496, 0.8901, 0.1373, 0.8901, 0.1373, 7.697e-08, 0.1496, 7.697e-08, 0.8873, 0.1099, 0.9018, 0.1099, 0.9018, 1.0, 0.8873, 1.0, 0.5514, 0.1099, 0.5675, 0.1099, 0.5675, 1.0, 0.5514, 1.0, 0.2147, 0.8901, 0.1973, 0.8901, 0.1973, 0.0, 0.2147, 0.0, 0.3397, 0.1099, 0.3567, 0.1099, 0.3567, 1.0, 0.3397, 1.0, 0.9694, 0.1099, 0.9855, 0.1099, 0.9855, 1.0, 0.9694, 1.0, 0.2746, 0.8901, 0.2623, 0.8901, 0.2623, 7.697e-08, 0.2746, 7.697e-08, 0.2746, 0.1099, 0.2891, 0.1099, 0.2891, 1.0, 0.2746, 1.0, 0.9018, 0.1099, 0.9179, 0.1099, 0.9179, 1.0, 0.9018, 1.0, 0.5675, 0.1099, 0.5846, 0.1099, 0.5846, 1.0, 0.5675, 1.0, 0.1973, 0.8901, 0.1802, 0.8901, 0.1802, 1.539e-07, 0.1973, 0.0, 0.3567, 0.1099, 0.3728, 0.1099, 0.3728, 1.0, 0.3567, 1.0, 0.9855, 0.1099, 1.0, 0.1099, 1.0, 1.0, 0.9855, 1.0, 0.2623, 0.8901, 0.2478, 0.8901, 0.2478, 1.539e-07, 0.2623, 7.697e-08, 0.2891, 0.1099, 0.3052, 0.1099, 0.3052, 1.0, 0.2891, 1.0, 0.9179, 0.1099, 0.9349, 0.1099, 0.935, 1.0, 0.9179, 1.0, 0.5846, 0.1099, 0.602, 0.1099, 0.602, 1.0, 0.5846, 1.0, 0.1802, 0.8901, 0.1641, 0.8901, 0.1641, 2.309e-07, 0.1802, 1.539e-07, 0.3728, 0.1099, 0.3873, 0.1099, 0.3873, 1.0, 0.3728, 1.0, 0.5246, 0.1099, 0.5369, 0.1099, 0.5369, 1.0, 0.5246, 1.0, 0.2478, 0.8901, 0.2317, 0.8901, 0.2317, 7.697e-08, 0.2478, 1.539e-07, 0.3052, 0.1099, 0.3223, 0.1099, 0.3223, 1.0, 0.3052, 1.0, 0.9349, 0.1099, 0.9524, 0.1099, 0.9524, 1.0, 0.935, 1.0, 0.602, 0.1099, 0.6191, 0.1099, 0.6191, 1.0, 0.602, 1.0, 0.1641, 0.8901, 0.1496, 0.8901, 0.1496, 7.697e-08, 0.1641, 2.309e-07, 0.3873, 0.1099, 0.3996, 0.1099, 0.3996, 1.0, 0.3873, 1.0, 0.5369, 0.1099, 0.5514, 0.1099, 0.5514, 1.0, 0.5369, 1.0, 0.2317, 0.8901, 0.2147, 0.8901, 0.2147, 0.0, 0.2317, 7.697e-08, 0.3223, 0.1099, 0.3397, 0.1099, 0.3397, 1.0, 0.3223, 1.0, 0.9524, 0.1099, 0.9694, 0.1099, 0.9694, 1.0, 0.9524, 1.0, 0.6351, 0.1099, 0.6496, 0.1099, 0.6496, 1.0, 0.6351, 1.0, 0.6191, 0.1099, 0.6351, 0.1099, 0.6351, 1.0, 0.6191, 1.0, 0.4978, 0.1099, 0.4817, 0.1099, 0.4817, 1.443e-08, 0.4978, 1.443e-08, 0.4817, 0.1099, 0.4647, 0.1099, 0.4647, 2.405e-08, 0.4817, 1.443e-08, 0.4647, 0.1099, 0.4473, 0.1099, 0.4473, 4.81e-08, 0.4647, 2.405e-08, 0.4473, 0.1099, 0.4302, 0.1099, 0.4302, 2.886e-08, 0.4473, 4.81e-08, 0.4302, 0.1099, 0.4141, 0.1099, 0.4141, 2.886e-08, 0.4302, 2.886e-08, 0.4141, 0.1099, 0.3996, 0.1099, 0.3996, 2.886e-08, 0.4141, 2.886e-08, 6.287e-07, 0.8901, 0.01231, 0.8901, 0.01231, 1.0, 6.287e-07, 1.0, 0.01231, 0.8901, 0.02679, 0.8901, 0.02679, 1.0, 0.01231, 1.0, 0.02679, 0.8901, 0.04287, 0.8901, 0.04287, 1.0, 0.02679, 1.0, 0.04287, 0.8901, 0.05995, 0.8901, 0.05995, 1.0, 0.04287, 1.0, 0.05995, 0.8901, 0.07736, 0.8901, 0.07736, 1.0, 0.05995, 1.0, 0.07736, 0.8901, 0.09444, 0.8901, 0.09444, 1.0, 0.07736, 1.0, 0.09444, 0.8901, 0.1105, 0.8901, 0.1105, 1.0, 0.09444, 1.0, 0.1105, 0.8901, 0.125, 0.8901, 0.125, 1.0, 0.1105, 1.0, 0.125, 0.8901, 0.1373, 0.8901, 0.1373, 1.0, 0.125, 1.0, 0.7746, 0.8901, 0.7891, 0.8901, 0.7891, 1.0, 0.7746, 1.0, 0.7891, 0.8901, 0.8052, 0.8901, 0.8052, 1.0, 0.7891, 1.0, 0.8052, 0.8901, 0.8223, 0.8901, 0.8223, 1.0, 0.8052, 1.0, 0.8223, 0.8901, 0.8397, 0.8901, 0.8397, 1.0, 0.8223, 1.0, 0.8397, 0.8901, 0.8567, 0.8901, 0.8567, 1.0, 0.8397, 1.0, 0.8567, 0.8901, 0.8728, 0.8901, 0.8728, 1.0, 0.8567, 1.0, 0.8728, 0.8901, 0.8873, 0.8901, 0.8873, 1.0, 0.8728, 1.0, 0.7746, 0.1099, 0.7623, 0.1099, 0.7623, 8.178e-08, 0.7746, 8.178e-08, 0.7623, 0.1099, 0.7478, 0.1099, 0.7478, 4.329e-08, 0.7623, 8.178e-08, 0.7478, 0.1099, 0.7317, 0.1099, 0.7317, 5.292e-08, 0.7478, 4.329e-08, 0.7317, 0.1099, 0.7147, 0.1099, 0.7147, 2.886e-08, 0.7317, 5.292e-08, 0.7147, 0.1099, 0.6973, 0.1099, 0.6973, 6.254e-08, 0.7147, 2.886e-08, 0.6973, 0.1099, 0.6802, 0.1099, 0.6802, 9.621e-09, 0.6973, 6.254e-08, 0.6802, 0.1099, 0.6641, 0.1099, 0.6641, 4.81e-09, 0.6802, 9.621e-09, 0.6641, 0.1099, 0.6496, 0.1099, 0.6496, 0.0, 0.6641, 4.81e-09, 0.5246, 0.1099, 0.5123, 0.1099, 0.5123, 9.621e-09, 0.5246, 0.0, 0.5123, 0.1099, 0.4978, 0.1099, 0.4978, 1.443e-08, 0.5123, 9.621e-09, 0.04287, 0.8901, 0.04287, 7.697e-08, 0.05995, 0.0, 0.05995, 0.8901, 0.8223, 0.8901, 0.8223, 0.0, 0.8397, 7.697e-08, 0.8397, 0.8901, 0.6973, 0.1099, 0.6973, 1.0, 0.6802, 1.0, 0.6802, 0.1099, 0.4141, 0.1099, 0.4141, 1.0, 0.3996, 1.0, 0.3996, 0.1099, 0.125, 0.8901, 0.125, 0.0, 0.1373, 0.0, 0.1373, 0.8901, 0.7623, 0.1099, 0.7623, 1.0, 0.7478, 1.0, 0.7478, 0.1099, 0.4817, 0.1099, 0.4817, 1.0, 0.4647, 1.0, 0.4647, 0.1099, 0.05995, 0.8901, 0.05995, 0.0, 0.07736, 0.0, 0.07736, 0.8901, 0.8397, 0.8901, 0.8397, 7.697e-08, 0.8567, 7.697e-08, 0.8567, 0.8901, 0.6802, 0.1099, 0.6802, 1.0, 0.6641, 1.0, 0.6641, 0.1099, 6.287e-07, 0.8901, 0.0, 0.0, 0.01231, 7.697e-08, 0.01231, 0.8901, 0.7746, 0.8901, 0.7746, 7.697e-08, 0.7891, 0.0, 0.7891, 0.8901, 0.7478, 0.1099, 0.7478, 1.0, 0.7317, 1.0, 0.7317, 0.1099, 0.4647, 0.1099, 0.4647, 1.0, 0.4473, 1.0, 0.4473, 0.1099, 0.07736, 0.8901, 0.07736, 0.0, 0.09444, 7.697e-08, 0.09444, 0.8901, 0.8567, 0.8901, 0.8567, 7.697e-08, 0.8728, 7.697e-08, 0.8728, 0.8901, 0.6641, 0.1099, 0.6641, 1.0, 0.6496, 1.0, 0.6496, 0.1099, 0.01231, 0.8901, 0.01231, 7.697e-08, 0.02679, 7.697e-08, 0.02679, 0.8901, 0.7891, 0.8901, 0.7891, 0.0, 0.8052, 0.0, 0.8052, 0.8901, 0.7317, 0.1099, 0.7317, 1.0, 0.7147, 1.0, 0.7147, 0.1099, 0.4473, 0.1099, 0.4473, 1.0, 0.4302, 1.0, 0.4302, 0.1099, 0.09444, 0.8901, 0.09444, 7.697e-08, 0.1105, 1.539e-07, 0.1105, 0.8901, 0.8728, 0.8901, 0.8728, 7.697e-08, 0.8873, 7.697e-08, 0.8873, 0.8901, 0.5246, 0.1099, 0.5246, 1.0, 0.5123, 1.0, 0.5123, 0.1099, 0.02679, 0.8901, 0.02679, 7.697e-08, 0.04287, 7.697e-08, 0.04287, 0.8901, 0.8052, 0.8901, 0.8052, 0.0, 0.8223, 0.0, 0.8223, 0.8901, 0.7147, 0.1099, 0.7147, 1.0, 0.6973, 1.0, 0.6973, 0.1099, 0.4302, 0.1099, 0.4302, 1.0, 0.4141, 1.0, 0.4141, 0.1099, 0.1105, 0.8901, 0.1105, 1.539e-07, 0.125, 0.0, 0.125, 0.8901, 0.7746, 0.1099, 0.7746, 1.0, 0.7623, 1.0, 0.7623, 0.1099, 0.4978, 0.1099, 0.4978, 1.0, 0.4817, 1.0, 0.4817, 0.1099, 0.5123, 0.1099, 0.5123, 1.0, 0.4978, 1.0, 0.4978, 0.1099])
me_cylinder_001.use_remesh_fix_poles = True
me_cylinder_001.use_remesh_preserve_attributes = False
me_cylinder_001.use_mirror_vertex_groups = False
me_cylinder_001.update()

# ---- objects
ob_screen = bpy.data.objects.new('Screen', me_cube_006)
ob_frame = bpy.data.objects.new('Frame', me_cube_007)
ob_stand = bpy.data.objects.new('Stand', me_cylinder_001)

# ---- transforms, parenting, visibility, modifiers, constraints
ob_screen.location = (0.0, 0.0, 0.0)
ob_screen.lineart.crease_threshold = 0.0
_m = ob_screen.modifiers.new('Solidify', 'SOLIDIFY')
ob_frame.location = (0.0, 0.0, 0.0)
ob_frame.lineart.crease_threshold = 0.0
ob_stand.location = (0.0, 0.0, -0.8283)
ob_stand.lineart.crease_threshold = 0.0

# ---- collection membership
scene.collection.objects.link(ob_screen)
scene.collection.objects.link(ob_frame)
scene.collection.objects.link(ob_stand)

# ---- scene / render settings (as saved in the file)
scene.frame_start = 1; scene.frame_end = 250; scene.frame_set(2)
scene.render.engine = 'BLENDER_EEVEE_NEXT'
scene.render.image_settings.exr_codec = 'NONE'
scene.render.simplify_subdivision_render = 0
scene.render.simplify_child_particles_render = 0.0
scene.cycles.use_denoising = False
scene.cycles.samples = 128
scene.cycles.sampling_pattern = 'TABULATED_SOBOL'
scene.cycles.use_adaptive_sampling = False
scene.cycles.use_light_tree = False
scene.view_settings.view_transform = 'Filmic'
bpy.context.view_layer.update()

# ---- added for rendering (the .blend has no active camera and no usable light): camera, sun + grey world if the file has none
cam_auto = bpy.data.cameras.new('AutoCamera')
cam_auto.lens = 50.0
cam_auto.sensor_width = 36.0
cam_auto.clip_end = 1000.0
ob_auto_camera = bpy.data.objects.new('AutoCamera', cam_auto)
scene.collection.objects.link(ob_auto_camera)
ob_auto_camera.location = (2.96032, -3.54649, 1.98814)
ob_auto_camera.rotation_euler = (1.09748, -7.21219e-08, 0.694738)
scene.camera = ob_auto_camera
light_auto_sun = bpy.data.lights.new('AutoSun', 'SUN')
light_auto_sun.energy = 3.0
light_auto_sun.angle = 0.0523599
ob_auto_sun = bpy.data.objects.new('AutoSun', light_auto_sun)
scene.collection.objects.link(ob_auto_sun)
ob_auto_sun.rotation_euler = (0.872665, 0.174533, 0.523599)
if scene.world is None:
    world_auto = bpy.data.worlds.new('AutoWorld')
    world_auto.color = (0.3, 0.3, 0.3)
    scene.world = world_auto
bpy.context.view_layer.update()

